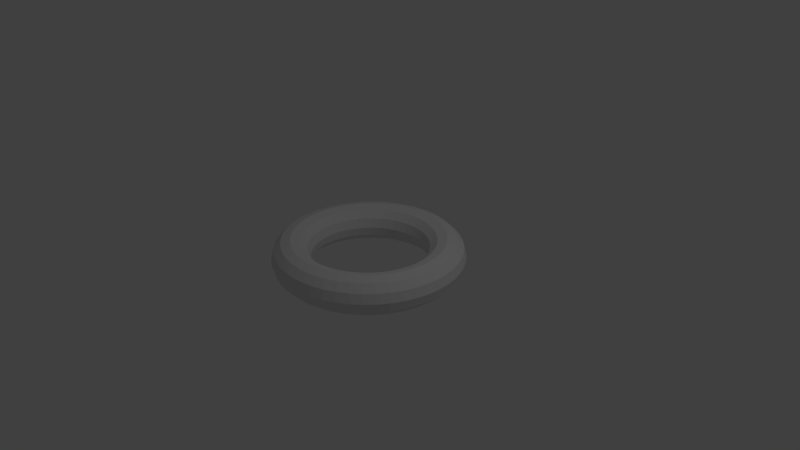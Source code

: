 # Source: ball.blend  (saved by Blender 2.79.0; exported with 4.5.12 LTS)
import bpy
from mathutils import Matrix  # noqa: F401  (used for matrix-valued properties, if any)

bpy.ops.wm.read_factory_settings(use_empty=True)
scene = bpy.context.scene
scene.name = 'Scene'

# ---- collections
col_collection_1 = bpy.data.collections.new('Collection 1'); scene.collection.children.link(col_collection_1)

# ---- world
world_world = bpy.data.worlds.new('World'); scene.world = world_world
world_world.color = (0.05088, 0.05088, 0.05088)
world_world.use_sun_shadow = False
world_world.sun_shadow_jitter_overblur = 0.0
world_world.cycles.sampling_method = 'MANUAL'

# ---- cameras
cam_camera = bpy.data.cameras.new('Camera')
cam_camera.clip_end = 100.0
cam_camera.lens = 35.0
cam_camera.sensor_width = 32.0
cam_camera.sensor_height = 18.0
cam_camera.ortho_scale = 7.314
cam_camera.dof.focus_distance = 0.0
cam_camera.dof.aperture_fstop = 128.0

# ---- lights
light_lamp = bpy.data.lights.new('Lamp', 'POINT')
light_lamp.transmission_factor = 0.0
light_lamp.cutoff_distance = 30.0
light_lamp.energy = 100.0
light_lamp.shadow_buffer_clip_start = 1.001
light_lamp.shadow_soft_size = 0.1
light_lamp.shadow_maximum_resolution = 0.006
light_lamp.use_absolute_resolution = True

# ---- meshes
me_torus = bpy.data.meshes.new('Torus')
me_torus.from_pydata([(1.25, 0.0, 0.0), (1.217, 0.0, 0.125), (1.125, 0.0, 0.2165), (1.0, 0.0, 0.25), (0.875, 0.0, 0.2165), (0.7835, 0.0, 0.125), (0.75, 0.0, 3.062e-17), (0.7835, 0.0, -0.125), (0.875, 0.0, -0.2165), (1.0, 0.0, -0.25), (1.125, 0.0, -0.2165), (1.217, 0.0, -0.125), (1.239, 0.1632, 0.0), (1.206, 0.1588, 0.125), (1.115, 0.1468, 0.2165), (0.9914, 0.1305, 0.25), (0.8675, 0.1142, 0.2165), (0.7768, 0.1023, 0.125), (0.7436, 0.09789, 3.062e-17), (0.7768, 0.1023, -0.125), (0.8675, 0.1142, -0.2165), (0.9914, 0.1305, -0.25), (1.115, 0.1468, -0.2165), (1.206, 0.1588, -0.125), (1.207, 0.3235, 0.0), (1.175, 0.3149, 0.125), (1.087, 0.2912, 0.2165), (0.9659, 0.2588, 0.25), (0.8452, 0.2265, 0.2165), (0.7568, 0.2028, 0.125), (0.7244, 0.1941, 3.062e-17), (0.7568, 0.2028, -0.125), (0.8452, 0.2265, -0.2165), (0.9659, 0.2588, -0.25), (1.087, 0.2912, -0.2165), (1.175, 0.3149, -0.125), (1.155, 0.4784, 0.0), (1.124, 0.4655, 0.125), (1.039, 0.4305, 0.2165), (0.9239, 0.3827, 0.25), (0.8084, 0.3348, 0.2165), (0.7239, 0.2998, 0.125), (0.6929, 0.287, 3.062e-17), (0.7239, 0.2998, -0.125), (0.8084, 0.3348, -0.2165), (0.9239, 0.3827, -0.25), (1.039, 0.4305, -0.2165), (1.124, 0.4655, -0.125), (1.083, 0.625, 0.0), (1.054, 0.6083, 0.125), (0.9743, 0.5625, 0.2165), (0.866, 0.5, 0.25), (0.7578, 0.4375, 0.2165), (0.6785, 0.3917, 0.125), (0.6495, 0.375, 3.062e-17), (0.6785, 0.3917, -0.125), (0.7578, 0.4375, -0.2165), (0.866, 0.5, -0.25), (0.9743, 0.5625, -0.2165), (1.054, 0.6083, -0.125), (0.9917, 0.761, 0.0), (0.9651, 0.7406, 0.125), (0.8925, 0.6849, 0.2165), (0.7934, 0.6088, 0.25), (0.6942, 0.5327, 0.2165), (0.6216, 0.477, 0.125), (0.595, 0.4566, 3.062e-17), (0.6216, 0.477, -0.125), (0.6942, 0.5327, -0.2165), (0.7934, 0.6088, -0.25), (0.8925, 0.6849, -0.2165), (0.9651, 0.7406, -0.125), (0.8839, 0.8839, 0.0), (0.8602, 0.8602, 0.125), (0.7955, 0.7955, 0.2165), (0.7071, 0.7071, 0.25), (0.6187, 0.6187, 0.2165), (0.554, 0.554, 0.125), (0.5303, 0.5303, 3.062e-17), (0.554, 0.554, -0.125), (0.6187, 0.6187, -0.2165), (0.7071, 0.7071, -0.25), (0.7955, 0.7955, -0.2165), (0.8602, 0.8602, -0.125), (0.761, 0.9917, 0.0), (0.7406, 0.9651, 0.125), (0.6849, 0.8925, 0.2165), (0.6088, 0.7934, 0.25), (0.5327, 0.6942, 0.2165), (0.477, 0.6216, 0.125), (0.4566, 0.595, 3.062e-17), (0.477, 0.6216, -0.125), (0.5327, 0.6942, -0.2165), (0.6088, 0.7934, -0.25), (0.6849, 0.8925, -0.2165), (0.7406, 0.9651, -0.125), (0.625, 1.083, 0.0), (0.6083, 1.054, 0.125), (0.5625, 0.9743, 0.2165), (0.5, 0.866, 0.25), (0.4375, 0.7578, 0.2165), (0.3917, 0.6785, 0.125), (0.375, 0.6495, 3.062e-17), (0.3917, 0.6785, -0.125), (0.4375, 0.7578, -0.2165), (0.5, 0.866, -0.25), (0.5625, 0.9743, -0.2165), (0.6083, 1.054, -0.125), (0.4784, 1.155, 0.0), (0.4655, 1.124, 0.125), (0.4305, 1.039, 0.2165), (0.3827, 0.9239, 0.25), (0.3348, 0.8084, 0.2165), (0.2998, 0.7239, 0.125), (0.287, 0.6929, 3.062e-17), (0.2998, 0.7239, -0.125), (0.3348, 0.8084, -0.2165), (0.3827, 0.9239, -0.25), (0.4305, 1.039, -0.2165), (0.4655, 1.124, -0.125), (0.3235, 1.207, 0.0), (0.3149, 1.175, 0.125), (0.2912, 1.087, 0.2165), (0.2588, 0.9659, 0.25), (0.2265, 0.8452, 0.2165), (0.2028, 0.7568, 0.125), (0.1941, 0.7244, 3.062e-17), (0.2028, 0.7568, -0.125), (0.2265, 0.8452, -0.2165), (0.2588, 0.9659, -0.25), (0.2912, 1.087, -0.2165), (0.3149, 1.175, -0.125), (0.1632, 1.239, 0.0), (0.1588, 1.206, 0.125), (0.1468, 1.115, 0.2165), (0.1305, 0.9914, 0.25), (0.1142, 0.8675, 0.2165), (0.1023, 0.7768, 0.125), (0.09789, 0.7436, 3.062e-17), (0.1023, 0.7768, -0.125), (0.1142, 0.8675, -0.2165), (0.1305, 0.9914, -0.25), (0.1468, 1.115, -0.2165), (0.1588, 1.206, -0.125), (9.437e-08, 1.25, 0.0), (9.184e-08, 1.217, 0.125), (8.494e-08, 1.125, 0.2165), (7.55e-08, 1.0, 0.25), (6.606e-08, 0.875, 0.2165), (5.915e-08, 0.7835, 0.125), (5.662e-08, 0.75, 3.062e-17), (5.915e-08, 0.7835, -0.125), (6.606e-08, 0.875, -0.2165), (7.55e-08, 1.0, -0.25), (8.494e-08, 1.125, -0.2165), (9.184e-08, 1.217, -0.125), (-0.1632, 1.239, 0.0), (-0.1588, 1.206, 0.125), (-0.1468, 1.115, 0.2165), (-0.1305, 0.9914, 0.25), (-0.1142, 0.8675, 0.2165), (-0.1023, 0.7768, 0.125), (-0.09789, 0.7436, 3.062e-17), (-0.1023, 0.7768, -0.125), (-0.1142, 0.8675, -0.2165), (-0.1305, 0.9914, -0.25), (-0.1468, 1.115, -0.2165), (-0.1588, 1.206, -0.125), (-0.3235, 1.207, 0.0), (-0.3149, 1.175, 0.125), (-0.2912, 1.087, 0.2165), (-0.2588, 0.9659, 0.25), (-0.2265, 0.8452, 0.2165), (-0.2028, 0.7568, 0.125), (-0.1941, 0.7244, 3.062e-17), (-0.2028, 0.7568, -0.125), (-0.2265, 0.8452, -0.2165), (-0.2588, 0.9659, -0.25), (-0.2912, 1.087, -0.2165), (-0.3149, 1.175, -0.125), (-0.4784, 1.155, 0.0), (-0.4655, 1.124, 0.125), (-0.4305, 1.039, 0.2165), (-0.3827, 0.9239, 0.25), (-0.3348, 0.8084, 0.2165), (-0.2998, 0.7239, 0.125), (-0.287, 0.6929, 3.062e-17), (-0.2998, 0.7239, -0.125), (-0.3348, 0.8084, -0.2165), (-0.3827, 0.9239, -0.25), (-0.4305, 1.039, -0.2165), (-0.4655, 1.124, -0.125), (-0.625, 1.083, 0.0), (-0.6083, 1.054, 0.125), (-0.5625, 0.9743, 0.2165), (-0.5, 0.866, 0.25), (-0.4375, 0.7578, 0.2165), (-0.3917, 0.6785, 0.125), (-0.375, 0.6495, 3.062e-17), (-0.3917, 0.6785, -0.125), (-0.4375, 0.7578, -0.2165), (-0.5, 0.866, -0.25), (-0.5625, 0.9743, -0.2165), (-0.6083, 1.054, -0.125), (-0.761, 0.9917, 0.0), (-0.7406, 0.9651, 0.125), (-0.6849, 0.8925, 0.2165), (-0.6088, 0.7934, 0.25), (-0.5327, 0.6942, 0.2165), (-0.477, 0.6216, 0.125), (-0.4566, 0.595, 3.062e-17), (-0.477, 0.6216, -0.125), (-0.5327, 0.6942, -0.2165), (-0.6088, 0.7934, -0.25), (-0.6849, 0.8925, -0.2165), (-0.7406, 0.9651, -0.125), (-0.8839, 0.8839, 0.0), (-0.8602, 0.8602, 0.125), (-0.7955, 0.7955, 0.2165), (-0.7071, 0.7071, 0.25), (-0.6187, 0.6187, 0.2165), (-0.554, 0.554, 0.125), (-0.5303, 0.5303, 3.062e-17), (-0.554, 0.554, -0.125), (-0.6187, 0.6187, -0.2165), (-0.7071, 0.7071, -0.25), (-0.7955, 0.7955, -0.2165), (-0.8602, 0.8602, -0.125), (-0.9917, 0.761, 0.0), (-0.9651, 0.7406, 0.125), (-0.8925, 0.6849, 0.2165), (-0.7934, 0.6088, 0.25), (-0.6942, 0.5327, 0.2165), (-0.6216, 0.477, 0.125), (-0.595, 0.4566, 3.062e-17), (-0.6216, 0.477, -0.125), (-0.6942, 0.5327, -0.2165), (-0.7934, 0.6088, -0.25), (-0.8925, 0.6849, -0.2165), (-0.9651, 0.7406, -0.125), (-1.083, 0.625, 0.0), (-1.054, 0.6083, 0.125), (-0.9743, 0.5625, 0.2165), (-0.866, 0.5, 0.25), (-0.7578, 0.4375, 0.2165), (-0.6785, 0.3917, 0.125), (-0.6495, 0.375, 3.062e-17), (-0.6785, 0.3917, -0.125), (-0.7578, 0.4375, -0.2165), (-0.866, 0.5, -0.25), (-0.9743, 0.5625, -0.2165), (-1.054, 0.6083, -0.125), (-1.155, 0.4784, 0.0), (-1.124, 0.4655, 0.125), (-1.039, 0.4305, 0.2165), (-0.9239, 0.3827, 0.25), (-0.8084, 0.3348, 0.2165), (-0.7239, 0.2998, 0.125), (-0.6929, 0.287, 3.062e-17), (-0.7239, 0.2998, -0.125), (-0.8084, 0.3348, -0.2165), (-0.9239, 0.3827, -0.25), (-1.039, 0.4305, -0.2165), (-1.124, 0.4655, -0.125), (-1.207, 0.3235, 0.0), (-1.175, 0.3149, 0.125), (-1.087, 0.2912, 0.2165), (-0.9659, 0.2588, 0.25), (-0.8452, 0.2265, 0.2165), (-0.7568, 0.2028, 0.125), (-0.7244, 0.1941, 3.062e-17), (-0.7568, 0.2028, -0.125), (-0.8452, 0.2265, -0.2165), (-0.9659, 0.2588, -0.25), (-1.087, 0.2912, -0.2165), (-1.175, 0.3149, -0.125), (-1.239, 0.1632, 0.0), (-1.206, 0.1588, 0.125), (-1.115, 0.1468, 0.2165), (-0.9914, 0.1305, 0.25), (-0.8675, 0.1142, 0.2165), (-0.7768, 0.1023, 0.125), (-0.7436, 0.09789, 3.062e-17), (-0.7768, 0.1023, -0.125), (-0.8675, 0.1142, -0.2165), (-0.9914, 0.1305, -0.25), (-1.115, 0.1468, -0.2165), (-1.206, 0.1588, -0.125), (-1.25, 1.093e-07, 0.0), (-1.217, 1.064e-07, 0.125), (-1.125, 9.835e-08, 0.2165), (-1.0, 8.742e-08, 0.25), (-0.875, 7.649e-08, 0.2165), (-0.7835, 6.85e-08, 0.125), (-0.75, 6.557e-08, 3.062e-17), (-0.7835, 6.85e-08, -0.125), (-0.875, 7.649e-08, -0.2165), (-1.0, 8.742e-08, -0.25), (-1.125, 9.835e-08, -0.2165), (-1.217, 1.064e-07, -0.125), (-1.239, -0.1632, 0.0), (-1.206, -0.1588, 0.125), (-1.115, -0.1468, 0.2165), (-0.9914, -0.1305, 0.25), (-0.8675, -0.1142, 0.2165), (-0.7768, -0.1023, 0.125), (-0.7436, -0.09789, 3.062e-17), (-0.7768, -0.1023, -0.125), (-0.8675, -0.1142, -0.2165), (-0.9914, -0.1305, -0.25), (-1.115, -0.1468, -0.2165), (-1.206, -0.1588, -0.125), (-1.207, -0.3235, 0.0), (-1.175, -0.3149, 0.125), (-1.087, -0.2912, 0.2165), (-0.9659, -0.2588, 0.25), (-0.8452, -0.2265, 0.2165), (-0.7568, -0.2028, 0.125), (-0.7244, -0.1941, 3.062e-17), (-0.7568, -0.2028, -0.125), (-0.8452, -0.2265, -0.2165), (-0.9659, -0.2588, -0.25), (-1.087, -0.2912, -0.2165), (-1.175, -0.3149, -0.125), (-1.155, -0.4784, 0.0), (-1.124, -0.4655, 0.125), (-1.039, -0.4305, 0.2165), (-0.9239, -0.3827, 0.25), (-0.8084, -0.3348, 0.2165), (-0.7239, -0.2998, 0.125), (-0.6929, -0.287, 3.062e-17), (-0.7239, -0.2998, -0.125), (-0.8084, -0.3348, -0.2165), (-0.9239, -0.3827, -0.25), (-1.039, -0.4305, -0.2165), (-1.124, -0.4655, -0.125), (-1.083, -0.625, 0.0), (-1.054, -0.6083, 0.125), (-0.9743, -0.5625, 0.2165), (-0.866, -0.5, 0.25), (-0.7578, -0.4375, 0.2165), (-0.6785, -0.3917, 0.125), (-0.6495, -0.375, 3.062e-17), (-0.6785, -0.3917, -0.125), (-0.7578, -0.4375, -0.2165), (-0.866, -0.5, -0.25), (-0.9743, -0.5625, -0.2165), (-1.054, -0.6083, -0.125), (-0.9917, -0.761, 0.0), (-0.9651, -0.7406, 0.125), (-0.8925, -0.6849, 0.2165), (-0.7934, -0.6088, 0.25), (-0.6942, -0.5327, 0.2165), (-0.6216, -0.477, 0.125), (-0.595, -0.4566, 3.062e-17), (-0.6216, -0.477, -0.125), (-0.6942, -0.5327, -0.2165), (-0.7934, -0.6088, -0.25), (-0.8925, -0.6849, -0.2165), (-0.9651, -0.7406, -0.125), (-0.8839, -0.8839, 0.0), (-0.8602, -0.8602, 0.125), (-0.7955, -0.7955, 0.2165), (-0.7071, -0.7071, 0.25), (-0.6187, -0.6187, 0.2165), (-0.554, -0.554, 0.125), (-0.5303, -0.5303, 3.062e-17), (-0.554, -0.554, -0.125), (-0.6187, -0.6187, -0.2165), (-0.7071, -0.7071, -0.25), (-0.7955, -0.7955, -0.2165), (-0.8602, -0.8602, -0.125), (-0.761, -0.9917, 0.0), (-0.7406, -0.9651, 0.125), (-0.6849, -0.8925, 0.2165), (-0.6088, -0.7934, 0.25), (-0.5327, -0.6942, 0.2165), (-0.477, -0.6216, 0.125), (-0.4566, -0.595, 3.062e-17), (-0.477, -0.6216, -0.125), (-0.5327, -0.6942, -0.2165), (-0.6088, -0.7934, -0.25), (-0.6849, -0.8925, -0.2165), (-0.7406, -0.9651, -0.125), (-0.625, -1.083, 0.0), (-0.6083, -1.054, 0.125), (-0.5625, -0.9743, 0.2165), (-0.5, -0.866, 0.25), (-0.4375, -0.7578, 0.2165), (-0.3917, -0.6785, 0.125), (-0.375, -0.6495, 3.062e-17), (-0.3917, -0.6785, -0.125), (-0.4375, -0.7578, -0.2165), (-0.5, -0.866, -0.25), (-0.5625, -0.9743, -0.2165), (-0.6083, -1.054, -0.125), (-0.4784, -1.155, 0.0), (-0.4655, -1.124, 0.125), (-0.4305, -1.039, 0.2165), (-0.3827, -0.9239, 0.25), (-0.3348, -0.8084, 0.2165), (-0.2998, -0.7239, 0.125), (-0.287, -0.6929, 3.062e-17), (-0.2998, -0.7239, -0.125), (-0.3348, -0.8084, -0.2165), (-0.3827, -0.9239, -0.25), (-0.4305, -1.039, -0.2165), (-0.4655, -1.124, -0.125), (-0.3235, -1.207, 0.0), (-0.3149, -1.175, 0.125), (-0.2912, -1.087, 0.2165), (-0.2588, -0.9659, 0.25), (-0.2265, -0.8452, 0.2165), (-0.2028, -0.7568, 0.125), (-0.1941, -0.7244, 3.062e-17), (-0.2028, -0.7568, -0.125), (-0.2265, -0.8452, -0.2165), (-0.2588, -0.9659, -0.25), (-0.2912, -1.087, -0.2165), (-0.3149, -1.175, -0.125), (-0.1632, -1.239, 0.0), (-0.1588, -1.206, 0.125), (-0.1468, -1.115, 0.2165), (-0.1305, -0.9914, 0.25), (-0.1142, -0.8675, 0.2165), (-0.1023, -0.7768, 0.125), (-0.0979, -0.7436, 3.062e-17), (-0.1023, -0.7768, -0.125), (-0.1142, -0.8675, -0.2165), (-0.1305, -0.9914, -0.25), (-0.1468, -1.115, -0.2165), (-0.1588, -1.206, -0.125), (9.437e-08, -1.25, 0.0), (9.184e-08, -1.217, 0.125), (8.494e-08, -1.125, 0.2165), (7.55e-08, -1.0, 0.25), (6.606e-08, -0.875, 0.2165), (5.915e-08, -0.7835, 0.125), (5.662e-08, -0.75, 3.062e-17), (5.915e-08, -0.7835, -0.125), (6.606e-08, -0.875, -0.2165), (7.55e-08, -1.0, -0.25), (8.494e-08, -1.125, -0.2165), (9.184e-08, -1.217, -0.125), (0.1632, -1.239, 0.0), (0.1588, -1.206, 0.125), (0.1468, -1.115, 0.2165), (0.1305, -0.9914, 0.25), (0.1142, -0.8675, 0.2165), (0.1023, -0.7768, 0.125), (0.09789, -0.7436, 3.062e-17), (0.1023, -0.7768, -0.125), (0.1142, -0.8675, -0.2165), (0.1305, -0.9914, -0.25), (0.1468, -1.115, -0.2165), (0.1588, -1.206, -0.125), (0.3235, -1.207, 0.0), (0.3149, -1.175, 0.125), (0.2912, -1.087, 0.2165), (0.2588, -0.9659, 0.25), (0.2265, -0.8452, 0.2165), (0.2028, -0.7568, 0.125), (0.1941, -0.7244, 3.062e-17), (0.2028, -0.7568, -0.125), (0.2265, -0.8452, -0.2165), (0.2588, -0.9659, -0.25), (0.2912, -1.087, -0.2165), (0.3149, -1.175, -0.125), (0.4784, -1.155, 0.0), (0.4655, -1.124, 0.125), (0.4305, -1.039, 0.2165), (0.3827, -0.9239, 0.25), (0.3348, -0.8084, 0.2165), (0.2998, -0.7239, 0.125), (0.287, -0.6929, 3.062e-17), (0.2998, -0.7239, -0.125), (0.3348, -0.8084, -0.2165), (0.3827, -0.9239, -0.25), (0.4305, -1.039, -0.2165), (0.4655, -1.124, -0.125), (0.625, -1.083, 0.0), (0.6083, -1.054, 0.125), (0.5625, -0.9743, 0.2165), (0.5, -0.866, 0.25), (0.4375, -0.7578, 0.2165), (0.3917, -0.6785, 0.125), (0.375, -0.6495, 3.062e-17), (0.3917, -0.6785, -0.125), (0.4375, -0.7578, -0.2165), (0.5, -0.866, -0.25), (0.5625, -0.9743, -0.2165), (0.6083, -1.054, -0.125), (0.761, -0.9917, 0.0), (0.7406, -0.9651, 0.125), (0.6849, -0.8925, 0.2165), (0.6088, -0.7934, 0.25), (0.5327, -0.6942, 0.2165), (0.477, -0.6216, 0.125), (0.4566, -0.595, 3.062e-17), (0.477, -0.6216, -0.125), (0.5327, -0.6942, -0.2165), (0.6088, -0.7934, -0.25), (0.6849, -0.8925, -0.2165), (0.7406, -0.9651, -0.125), (0.8839, -0.8839, 0.0), (0.8602, -0.8602, 0.125), (0.7955, -0.7955, 0.2165), (0.7071, -0.7071, 0.25), (0.6187, -0.6187, 0.2165), (0.554, -0.554, 0.125), (0.5303, -0.5303, 3.062e-17), (0.554, -0.554, -0.125), (0.6187, -0.6187, -0.2165), (0.7071, -0.7071, -0.25), (0.7955, -0.7955, -0.2165), (0.8602, -0.8602, -0.125), (0.9917, -0.761, 0.0), (0.9651, -0.7406, 0.125), (0.8925, -0.6849, 0.2165), (0.7934, -0.6088, 0.25), (0.6942, -0.5327, 0.2165), (0.6216, -0.477, 0.125), (0.595, -0.4566, 3.062e-17), (0.6216, -0.477, -0.125), (0.6942, -0.5327, -0.2165), (0.7934, -0.6088, -0.25), (0.8925, -0.6849, -0.2165), (0.9651, -0.7406, -0.125), (1.083, -0.625, 0.0), (1.054, -0.6083, 0.125), (0.9743, -0.5625, 0.2165), (0.866, -0.5, 0.25), (0.7578, -0.4375, 0.2165), (0.6785, -0.3917, 0.125), (0.6495, -0.375, 3.062e-17), (0.6785, -0.3917, -0.125), (0.7578, -0.4375, -0.2165), (0.866, -0.5, -0.25), (0.9743, -0.5625, -0.2165), (1.054, -0.6083, -0.125), (1.155, -0.4784, 0.0), (1.124, -0.4655, 0.125), (1.039, -0.4305, 0.2165), (0.9239, -0.3827, 0.25), (0.8084, -0.3348, 0.2165), (0.7239, -0.2998, 0.125), (0.6929, -0.287, 3.062e-17), (0.7239, -0.2998, -0.125), (0.8084, -0.3348, -0.2165), (0.9239, -0.3827, -0.25), (1.039, -0.4305, -0.2165), (1.124, -0.4655, -0.125), (1.207, -0.3235, 0.0), (1.175, -0.3149, 0.125), (1.087, -0.2912, 0.2165), (0.9659, -0.2588, 0.25), (0.8452, -0.2265, 0.2165), (0.7568, -0.2028, 0.125), (0.7244, -0.1941, 3.062e-17), (0.7568, -0.2028, -0.125), (0.8452, -0.2265, -0.2165), (0.9659, -0.2588, -0.25), (1.087, -0.2912, -0.2165), (1.175, -0.3149, -0.125), (1.239, -0.1632, 0.0), (1.206, -0.1588, 0.125), (1.115, -0.1468, 0.2165), (0.9914, -0.1305, 0.25), (0.8675, -0.1142, 0.2165), (0.7768, -0.1023, 0.125), (0.7436, -0.09789, 3.062e-17), (0.7768, -0.1023, -0.125), (0.8675, -0.1142, -0.2165), (0.9914, -0.1305, -0.25), (1.115, -0.1468, -0.2165), (1.206, -0.1588, -0.125)], [], [(0, 12, 13, 1), (1, 13, 14, 2), (2, 14, 15, 3), (3, 15, 16, 4), (4, 16, 17, 5), (5, 17, 18, 6), (6, 18, 19, 7), (7, 19, 20, 8), (8, 20, 21, 9), (9, 21, 22, 10), (10, 22, 23, 11), (11, 23, 12, 0), (12, 24, 25, 13), (13, 25, 26, 14), (14, 26, 27, 15), (15, 27, 28, 16), (16, 28, 29, 17), (17, 29, 30, 18), (18, 30, 31, 19), (19, 31, 32, 20), (20, 32, 33, 21), (21, 33, 34, 22), (22, 34, 35, 23), (23, 35, 24, 12), (24, 36, 37, 25), (25, 37, 38, 26), (26, 38, 39, 27), (27, 39, 40, 28), (28, 40, 41, 29), (29, 41, 42, 30), (30, 42, 43, 31), (31, 43, 44, 32), (32, 44, 45, 33), (33, 45, 46, 34), (34, 46, 47, 35), (35, 47, 36, 24), (36, 48, 49, 37), (37, 49, 50, 38), (38, 50, 51, 39), (39, 51, 52, 40), (40, 52, 53, 41), (41, 53, 54, 42), (42, 54, 55, 43), (43, 55, 56, 44), (44, 56, 57, 45), (45, 57, 58, 46), (46, 58, 59, 47), (47, 59, 48, 36), (48, 60, 61, 49), (49, 61, 62, 50), (50, 62, 63, 51), (51, 63, 64, 52), (52, 64, 65, 53), (53, 65, 66, 54), (54, 66, 67, 55), (55, 67, 68, 56), (56, 68, 69, 57), (57, 69, 70, 58), (58, 70, 71, 59), (59, 71, 60, 48), (60, 72, 73, 61), (61, 73, 74, 62), (62, 74, 75, 63), (63, 75, 76, 64), (64, 76, 77, 65), (65, 77, 78, 66), (66, 78, 79, 67), (67, 79, 80, 68), (68, 80, 81, 69), (69, 81, 82, 70), (70, 82, 83, 71), (71, 83, 72, 60), (72, 84, 85, 73), (73, 85, 86, 74), (74, 86, 87, 75), (75, 87, 88, 76), (76, 88, 89, 77), (77, 89, 90, 78), (78, 90, 91, 79), (79, 91, 92, 80), (80, 92, 93, 81), (81, 93, 94, 82), (82, 94, 95, 83), (83, 95, 84, 72), (84, 96, 97, 85), (85, 97, 98, 86), (86, 98, 99, 87), (87, 99, 100, 88), (88, 100, 101, 89), (89, 101, 102, 90), (90, 102, 103, 91), (91, 103, 104, 92), (92, 104, 105, 93), (93, 105, 106, 94), (94, 106, 107, 95), (95, 107, 96, 84), (96, 108, 109, 97), (97, 109, 110, 98), (98, 110, 111, 99), (99, 111, 112, 100), (100, 112, 113, 101), (101, 113, 114, 102), (102, 114, 115, 103), (103, 115, 116, 104), (104, 116, 117, 105), (105, 117, 118, 106), (106, 118, 119, 107), (107, 119, 108, 96), (108, 120, 121, 109), (109, 121, 122, 110), (110, 122, 123, 111), (111, 123, 124, 112), (112, 124, 125, 113), (113, 125, 126, 114), (114, 126, 127, 115), (115, 127, 128, 116), (116, 128, 129, 117), (117, 129, 130, 118), (118, 130, 131, 119), (119, 131, 120, 108), (120, 132, 133, 121), (121, 133, 134, 122), (122, 134, 135, 123), (123, 135, 136, 124), (124, 136, 137, 125), (125, 137, 138, 126), (126, 138, 139, 127), (127, 139, 140, 128), (128, 140, 141, 129), (129, 141, 142, 130), (130, 142, 143, 131), (131, 143, 132, 120), (132, 144, 145, 133), (133, 145, 146, 134), (134, 146, 147, 135), (135, 147, 148, 136), (136, 148, 149, 137), (137, 149, 150, 138), (138, 150, 151, 139), (139, 151, 152, 140), (140, 152, 153, 141), (141, 153, 154, 142), (142, 154, 155, 143), (143, 155, 144, 132), (144, 156, 157, 145), (145, 157, 158, 146), (146, 158, 159, 147), (147, 159, 160, 148), (148, 160, 161, 149), (149, 161, 162, 150), (150, 162, 163, 151), (151, 163, 164, 152), (152, 164, 165, 153), (153, 165, 166, 154), (154, 166, 167, 155), (155, 167, 156, 144), (156, 168, 169, 157), (157, 169, 170, 158), (158, 170, 171, 159), (159, 171, 172, 160), (160, 172, 173, 161), (161, 173, 174, 162), (162, 174, 175, 163), (163, 175, 176, 164), (164, 176, 177, 165), (165, 177, 178, 166), (166, 178, 179, 167), (167, 179, 168, 156), (168, 180, 181, 169), (169, 181, 182, 170), (170, 182, 183, 171), (171, 183, 184, 172), (172, 184, 185, 173), (173, 185, 186, 174), (174, 186, 187, 175), (175, 187, 188, 176), (176, 188, 189, 177), (177, 189, 190, 178), (178, 190, 191, 179), (179, 191, 180, 168), (180, 192, 193, 181), (181, 193, 194, 182), (182, 194, 195, 183), (183, 195, 196, 184), (184, 196, 197, 185), (185, 197, 198, 186), (186, 198, 199, 187), (187, 199, 200, 188), (188, 200, 201, 189), (189, 201, 202, 190), (190, 202, 203, 191), (191, 203, 192, 180), (192, 204, 205, 193), (193, 205, 206, 194), (194, 206, 207, 195), (195, 207, 208, 196), (196, 208, 209, 197), (197, 209, 210, 198), (198, 210, 211, 199), (199, 211, 212, 200), (200, 212, 213, 201), (201, 213, 214, 202), (202, 214, 215, 203), (203, 215, 204, 192), (204, 216, 217, 205), (205, 217, 218, 206), (206, 218, 219, 207), (207, 219, 220, 208), (208, 220, 221, 209), (209, 221, 222, 210), (210, 222, 223, 211), (211, 223, 224, 212), (212, 224, 225, 213), (213, 225, 226, 214), (214, 226, 227, 215), (215, 227, 216, 204), (216, 228, 229, 217), (217, 229, 230, 218), (218, 230, 231, 219), (219, 231, 232, 220), (220, 232, 233, 221), (221, 233, 234, 222), (222, 234, 235, 223), (223, 235, 236, 224), (224, 236, 237, 225), (225, 237, 238, 226), (226, 238, 239, 227), (227, 239, 228, 216), (228, 240, 241, 229), (229, 241, 242, 230), (230, 242, 243, 231), (231, 243, 244, 232), (232, 244, 245, 233), (233, 245, 246, 234), (234, 246, 247, 235), (235, 247, 248, 236), (236, 248, 249, 237), (237, 249, 250, 238), (238, 250, 251, 239), (239, 251, 240, 228), (240, 252, 253, 241), (241, 253, 254, 242), (242, 254, 255, 243), (243, 255, 256, 244), (244, 256, 257, 245), (245, 257, 258, 246), (246, 258, 259, 247), (247, 259, 260, 248), (248, 260, 261, 249), (249, 261, 262, 250), (250, 262, 263, 251), (251, 263, 252, 240), (252, 264, 265, 253), (253, 265, 266, 254), (254, 266, 267, 255), (255, 267, 268, 256), (256, 268, 269, 257), (257, 269, 270, 258), (258, 270, 271, 259), (259, 271, 272, 260), (260, 272, 273, 261), (261, 273, 274, 262), (262, 274, 275, 263), (263, 275, 264, 252), (264, 276, 277, 265), (265, 277, 278, 266), (266, 278, 279, 267), (267, 279, 280, 268), (268, 280, 281, 269), (269, 281, 282, 270), (270, 282, 283, 271), (271, 283, 284, 272), (272, 284, 285, 273), (273, 285, 286, 274), (274, 286, 287, 275), (275, 287, 276, 264), (276, 288, 289, 277), (277, 289, 290, 278), (278, 290, 291, 279), (279, 291, 292, 280), (280, 292, 293, 281), (281, 293, 294, 282), (282, 294, 295, 283), (283, 295, 296, 284), (284, 296, 297, 285), (285, 297, 298, 286), (286, 298, 299, 287), (287, 299, 288, 276), (288, 300, 301, 289), (289, 301, 302, 290), (290, 302, 303, 291), (291, 303, 304, 292), (292, 304, 305, 293), (293, 305, 306, 294), (294, 306, 307, 295), (295, 307, 308, 296), (296, 308, 309, 297), (297, 309, 310, 298), (298, 310, 311, 299), (299, 311, 300, 288), (300, 312, 313, 301), (301, 313, 314, 302), (302, 314, 315, 303), (303, 315, 316, 304), (304, 316, 317, 305), (305, 317, 318, 306), (306, 318, 319, 307), (307, 319, 320, 308), (308, 320, 321, 309), (309, 321, 322, 310), (310, 322, 323, 311), (311, 323, 312, 300), (312, 324, 325, 313), (313, 325, 326, 314), (314, 326, 327, 315), (315, 327, 328, 316), (316, 328, 329, 317), (317, 329, 330, 318), (318, 330, 331, 319), (319, 331, 332, 320), (320, 332, 333, 321), (321, 333, 334, 322), (322, 334, 335, 323), (323, 335, 324, 312), (324, 336, 337, 325), (325, 337, 338, 326), (326, 338, 339, 327), (327, 339, 340, 328), (328, 340, 341, 329), (329, 341, 342, 330), (330, 342, 343, 331), (331, 343, 344, 332), (332, 344, 345, 333), (333, 345, 346, 334), (334, 346, 347, 335), (335, 347, 336, 324), (336, 348, 349, 337), (337, 349, 350, 338), (338, 350, 351, 339), (339, 351, 352, 340), (340, 352, 353, 341), (341, 353, 354, 342), (342, 354, 355, 343), (343, 355, 356, 344), (344, 356, 357, 345), (345, 357, 358, 346), (346, 358, 359, 347), (347, 359, 348, 336), (348, 360, 361, 349), (349, 361, 362, 350), (350, 362, 363, 351), (351, 363, 364, 352), (352, 364, 365, 353), (353, 365, 366, 354), (354, 366, 367, 355), (355, 367, 368, 356), (356, 368, 369, 357), (357, 369, 370, 358), (358, 370, 371, 359), (359, 371, 360, 348), (360, 372, 373, 361), (361, 373, 374, 362), (362, 374, 375, 363), (363, 375, 376, 364), (364, 376, 377, 365), (365, 377, 378, 366), (366, 378, 379, 367), (367, 379, 380, 368), (368, 380, 381, 369), (369, 381, 382, 370), (370, 382, 383, 371), (371, 383, 372, 360), (372, 384, 385, 373), (373, 385, 386, 374), (374, 386, 387, 375), (375, 387, 388, 376), (376, 388, 389, 377), (377, 389, 390, 378), (378, 390, 391, 379), (379, 391, 392, 380), (380, 392, 393, 381), (381, 393, 394, 382), (382, 394, 395, 383), (383, 395, 384, 372), (384, 396, 397, 385), (385, 397, 398, 386), (386, 398, 399, 387), (387, 399, 400, 388), (388, 400, 401, 389), (389, 401, 402, 390), (390, 402, 403, 391), (391, 403, 404, 392), (392, 404, 405, 393), (393, 405, 406, 394), (394, 406, 407, 395), (395, 407, 396, 384), (396, 408, 409, 397), (397, 409, 410, 398), (398, 410, 411, 399), (399, 411, 412, 400), (400, 412, 413, 401), (401, 413, 414, 402), (402, 414, 415, 403), (403, 415, 416, 404), (404, 416, 417, 405), (405, 417, 418, 406), (406, 418, 419, 407), (407, 419, 408, 396), (408, 420, 421, 409), (409, 421, 422, 410), (410, 422, 423, 411), (411, 423, 424, 412), (412, 424, 425, 413), (413, 425, 426, 414), (414, 426, 427, 415), (415, 427, 428, 416), (416, 428, 429, 417), (417, 429, 430, 418), (418, 430, 431, 419), (419, 431, 420, 408), (420, 432, 433, 421), (421, 433, 434, 422), (422, 434, 435, 423), (423, 435, 436, 424), (424, 436, 437, 425), (425, 437, 438, 426), (426, 438, 439, 427), (427, 439, 440, 428), (428, 440, 441, 429), (429, 441, 442, 430), (430, 442, 443, 431), (431, 443, 432, 420), (432, 444, 445, 433), (433, 445, 446, 434), (434, 446, 447, 435), (435, 447, 448, 436), (436, 448, 449, 437), (437, 449, 450, 438), (438, 450, 451, 439), (439, 451, 452, 440), (440, 452, 453, 441), (441, 453, 454, 442), (442, 454, 455, 443), (443, 455, 444, 432), (444, 456, 457, 445), (445, 457, 458, 446), (446, 458, 459, 447), (447, 459, 460, 448), (448, 460, 461, 449), (449, 461, 462, 450), (450, 462, 463, 451), (451, 463, 464, 452), (452, 464, 465, 453), (453, 465, 466, 454), (454, 466, 467, 455), (455, 467, 456, 444), (456, 468, 469, 457), (457, 469, 470, 458), (458, 470, 471, 459), (459, 471, 472, 460), (460, 472, 473, 461), (461, 473, 474, 462), (462, 474, 475, 463), (463, 475, 476, 464), (464, 476, 477, 465), (465, 477, 478, 466), (466, 478, 479, 467), (467, 479, 468, 456), (468, 480, 481, 469), (469, 481, 482, 470), (470, 482, 483, 471), (471, 483, 484, 472), (472, 484, 485, 473), (473, 485, 486, 474), (474, 486, 487, 475), (475, 487, 488, 476), (476, 488, 489, 477), (477, 489, 490, 478), (478, 490, 491, 479), (479, 491, 480, 468), (480, 492, 493, 481), (481, 493, 494, 482), (482, 494, 495, 483), (483, 495, 496, 484), (484, 496, 497, 485), (485, 497, 498, 486), (486, 498, 499, 487), (487, 499, 500, 488), (488, 500, 501, 489), (489, 501, 502, 490), (490, 502, 503, 491), (491, 503, 492, 480), (492, 504, 505, 493), (493, 505, 506, 494), (494, 506, 507, 495), (495, 507, 508, 496), (496, 508, 509, 497), (497, 509, 510, 498), (498, 510, 511, 499), (499, 511, 512, 500), (500, 512, 513, 501), (501, 513, 514, 502), (502, 514, 515, 503), (503, 515, 504, 492), (504, 516, 517, 505), (505, 517, 518, 506), (506, 518, 519, 507), (507, 519, 520, 508), (508, 520, 521, 509), (509, 521, 522, 510), (510, 522, 523, 511), (511, 523, 524, 512), (512, 524, 525, 513), (513, 525, 526, 514), (514, 526, 527, 515), (515, 527, 516, 504), (516, 528, 529, 517), (517, 529, 530, 518), (518, 530, 531, 519), (519, 531, 532, 520), (520, 532, 533, 521), (521, 533, 534, 522), (522, 534, 535, 523), (523, 535, 536, 524), (524, 536, 537, 525), (525, 537, 538, 526), (526, 538, 539, 527), (527, 539, 528, 516), (528, 540, 541, 529), (529, 541, 542, 530), (530, 542, 543, 531), (531, 543, 544, 532), (532, 544, 545, 533), (533, 545, 546, 534), (534, 546, 547, 535), (535, 547, 548, 536), (536, 548, 549, 537), (537, 549, 550, 538), (538, 550, 551, 539), (539, 551, 540, 528), (540, 552, 553, 541), (541, 553, 554, 542), (542, 554, 555, 543), (543, 555, 556, 544), (544, 556, 557, 545), (545, 557, 558, 546), (546, 558, 559, 547), (547, 559, 560, 548), (548, 560, 561, 549), (549, 561, 562, 550), (550, 562, 563, 551), (551, 563, 552, 540), (552, 564, 565, 553), (553, 565, 566, 554), (554, 566, 567, 555), (555, 567, 568, 556), (556, 568, 569, 557), (557, 569, 570, 558), (558, 570, 571, 559), (559, 571, 572, 560), (560, 572, 573, 561), (561, 573, 574, 562), (562, 574, 575, 563), (563, 575, 564, 552), (564, 0, 1, 565), (565, 1, 2, 566), (566, 2, 3, 567), (567, 3, 4, 568), (568, 4, 5, 569), (569, 5, 6, 570), (570, 6, 7, 571), (571, 7, 8, 572), (572, 8, 9, 573), (573, 9, 10, 574), (574, 10, 11, 575), (575, 11, 0, 564)])
_uv = me_torus.uv_layers.new(name='UVMap')
_uv.uv.foreach_set('vector', [0.4183, 0.2611, 0.419, 0.2935, 0.3986, 0.2989, 0.398, 0.2674, 0.398, 0.2674, 0.3986, 0.2989, 0.372, 0.2998, 0.3715, 0.2706, 0.3715, 0.2706, 0.372, 0.2998, 0.3465, 0.2959, 0.346, 0.27, 0.287, 0.5022, 0.303, 0.4856, 0.3202, 0.5063, 0.3062, 0.5208, 0.3062, 0.5208, 0.3202, 0.5063, 0.3413, 0.5201, 0.3287, 0.5331, 0.9606, 1.0, 0.9553, 0.9869, 0.9816, 0.9822, 0.9867, 0.9948, 0.7581, 0.7454, 0.769, 0.7615, 0.7493, 0.7688, 0.7378, 0.752, 0.7378, 0.752, 0.7493, 0.7688, 0.7271, 0.7833, 0.7143, 0.7646, 0.7143, 0.7646, 0.7271, 0.7833, 0.7085, 0.8012, 0.6939, 0.7798, 0.6218, 0.06033, 0.5999, 0.05297, 0.6056, 0.02667, 0.6302, 0.03495, 0.6302, 0.03495, 0.6056, 0.02667, 0.618, 0.004791, 0.6446, 0.01374, 0.9078, 0.4627, 0.8995, 0.483, 0.8732, 0.4782, 0.8818, 0.4573, 0.419, 0.2935, 0.4159, 0.3249, 0.3956, 0.3294, 0.3986, 0.2989, 0.3986, 0.2989, 0.3956, 0.3294, 0.3693, 0.328, 0.372, 0.2998, 0.372, 0.2998, 0.3693, 0.328, 0.344, 0.321, 0.3465, 0.2959, 0.303, 0.4856, 0.3208, 0.472, 0.3357, 0.4944, 0.3202, 0.5063, 0.3202, 0.5063, 0.3357, 0.4944, 0.3552, 0.5094, 0.3413, 0.5201, 0.9553, 0.9869, 0.9507, 0.9717, 0.9772, 0.9677, 0.9816, 0.9822, 0.769, 0.7615, 0.7815, 0.7758, 0.7623, 0.7838, 0.7493, 0.7688, 0.7493, 0.7688, 0.7623, 0.7838, 0.7416, 0.8, 0.7271, 0.7833, 0.7271, 0.7833, 0.7416, 0.8, 0.725, 0.8203, 0.7085, 0.8012, 0.5999, 0.05297, 0.5778, 0.04903, 0.5807, 0.02224, 0.6056, 0.02667, 0.6056, 0.02667, 0.5807, 0.02224, 0.5911, 0.0, 0.618, 0.004791, 0.8995, 0.483, 0.8921, 0.5066, 0.8657, 0.5024, 0.8732, 0.4782, 0.8657, 0.5024, 0.8593, 0.5296, 0.8366, 0.5338, 0.8428, 0.5074, 0.3956, 0.3294, 0.389, 0.3585, 0.3632, 0.3549, 0.3693, 0.328, 0.3693, 0.328, 0.3632, 0.3549, 0.3386, 0.3449, 0.344, 0.321, 0.3208, 0.472, 0.34, 0.4615, 0.3526, 0.4853, 0.3357, 0.4944, 0.9276, 0.9838, 0.9232, 0.9647, 0.9467, 0.9547, 0.9507, 0.9717, 0.9507, 0.9717, 0.9467, 0.9547, 0.9734, 0.9514, 0.9772, 0.9677, 0.9772, 0.9677, 0.9734, 0.9514, 0.9961, 0.9557, 1.0, 0.9727, 0.7623, 0.7838, 0.7765, 0.7966, 0.7576, 0.8144, 0.7416, 0.8, 0.7416, 0.8, 0.7576, 0.8144, 0.7433, 0.8367, 0.725, 0.8203, 0.5778, 0.04903, 0.5559, 0.04858, 0.5561, 0.02173, 0.5807, 0.02224, 0.9151, 0.5187, 0.9094, 0.5432, 0.8859, 0.533, 0.8921, 0.5066, 0.8921, 0.5066, 0.8859, 0.533, 0.8593, 0.5296, 0.8657, 0.5024, 0.8593, 0.5296, 0.8542, 0.5591, 0.8316, 0.5626, 0.8366, 0.5338, 0.389, 0.3585, 0.379, 0.3856, 0.3539, 0.38, 0.3632, 0.3549, 0.3632, 0.3549, 0.3539, 0.38, 0.3304, 0.3672, 0.3386, 0.3449, 0.34, 0.4615, 0.3604, 0.4544, 0.3704, 0.479, 0.3526, 0.4853, 0.9232, 0.9647, 0.9197, 0.944, 0.9436, 0.9361, 0.9467, 0.9547, 0.9467, 0.9547, 0.9436, 0.9361, 0.9704, 0.9336, 0.9734, 0.9514, 0.9734, 0.9514, 0.9704, 0.9336, 0.9929, 0.9372, 0.9961, 0.9557, 0.7765, 0.7966, 0.7919, 0.8072, 0.7747, 0.8262, 0.7576, 0.8144, 0.7576, 0.8144, 0.7747, 0.8262, 0.7629, 0.8502, 0.7433, 0.8367, 0.5559, 0.04858, 0.5345, 0.05163, 0.532, 0.02516, 0.5561, 0.02173, 0.9094, 0.5432, 0.9048, 0.5698, 0.8809, 0.5618, 0.8859, 0.533, 0.8859, 0.533, 0.8809, 0.5618, 0.8542, 0.5591, 0.8593, 0.5296, 0.8542, 0.5591, 0.8504, 0.5907, 0.828, 0.5933, 0.8316, 0.5626, 0.379, 0.3856, 0.3657, 0.4103, 0.3417, 0.4028, 0.3539, 0.38, 0.3539, 0.38, 0.3417, 0.4028, 0.3195, 0.3875, 0.3304, 0.3672, 0.3604, 0.4544, 0.3816, 0.4508, 0.3889, 0.4759, 0.3704, 0.479, 0.9197, 0.944, 0.9172, 0.9219, 0.9413, 0.9163, 0.9436, 0.9361, 0.9436, 0.9361, 0.9413, 0.9163, 0.9682, 0.9147, 0.9704, 0.9336, 0.9704, 0.9336, 0.9682, 0.9147, 0.9907, 0.9174, 0.9929, 0.9372, 0.7919, 0.8072, 0.8081, 0.8152, 0.7928, 0.8352, 0.7747, 0.8262, 0.7747, 0.8262, 0.7928, 0.8352, 0.7836, 0.8605, 0.7629, 0.8502, 0.5345, 0.05163, 0.514, 0.05812, 0.509, 0.03246, 0.532, 0.02516, 0.9048, 0.5698, 0.9014, 0.5982, 0.8773, 0.5925, 0.8809, 0.5618, 0.8809, 0.5618, 0.8773, 0.5925, 0.8504, 0.5907, 0.8542, 0.5591, 0.8504, 0.5907, 0.8481, 0.6236, 0.8257, 0.6254, 0.828, 0.5933, 0.3657, 0.4103, 0.3494, 0.4321, 0.3266, 0.423, 0.3417, 0.4028, 0.3417, 0.4028, 0.3266, 0.423, 0.3061, 0.4054, 0.3195, 0.3875, 0.3816, 0.4508, 0.4032, 0.4507, 0.4078, 0.4758, 0.3889, 0.4759, 0.9172, 0.9219, 0.9157, 0.8989, 0.94, 0.8957, 0.9413, 0.9163, 0.9413, 0.9163, 0.94, 0.8957, 0.9669, 0.8949, 0.9682, 0.9147, 0.9682, 0.9147, 0.9669, 0.8949, 0.9893, 0.8967, 0.9907, 0.9174, 0.8081, 0.8152, 0.8248, 0.8206, 0.8115, 0.8413, 0.7928, 0.8352, 0.7928, 0.8352, 0.8115, 0.8413, 0.8049, 0.8674, 0.7836, 0.8605, 0.514, 0.05812, 0.4948, 0.06795, 0.4874, 0.04352, 0.509, 0.03246, 0.9014, 0.5982, 0.8993, 0.6278, 0.875, 0.6245, 0.8773, 0.5925, 0.8773, 0.5925, 0.875, 0.6245, 0.8481, 0.6236, 0.8504, 0.5907, 0.8481, 0.6236, 0.8472, 0.6574, 0.8248, 0.6583, 0.8257, 0.6254, 0.3494, 0.4321, 0.3303, 0.4507, 0.3089, 0.4401, 0.3266, 0.423, 0.3266, 0.423, 0.3089, 0.4401, 0.2904, 0.4207, 0.3061, 0.4054, 0.3061, 0.4054, 0.2904, 0.4207, 0.2796, 0.3975, 0.2934, 0.3841, 0.9157, 0.8989, 0.9151, 0.8752, 0.9395, 0.8745, 0.94, 0.8957, 0.94, 0.8957, 0.9395, 0.8745, 0.9665, 0.8746, 0.9669, 0.8949, 0.9669, 0.8949, 0.9665, 0.8746, 0.9888, 0.8755, 0.9893, 0.8967, 0.5303, 0.1031, 0.5165, 0.1133, 0.4951, 0.1011, 0.5105, 0.08977, 0.5105, 0.08977, 0.4951, 0.1011, 0.4772, 0.08094, 0.4948, 0.06795, 0.4948, 0.06795, 0.4772, 0.08094, 0.4675, 0.05813, 0.4874, 0.04352, 0.8993, 0.6278, 0.8985, 0.6582, 0.8741, 0.6574, 0.875, 0.6245, 0.875, 0.6245, 0.8741, 0.6574, 0.8472, 0.6574, 0.8481, 0.6236, 0.8472, 0.6574, 0.8478, 0.6915, 0.8254, 0.6914, 0.8248, 0.6583, 0.2251, 0.9334, 0.1985, 0.9273, 0.2119, 0.9061, 0.2365, 0.9117, 0.2365, 0.9117, 0.2119, 0.9061, 0.2188, 0.8801, 0.2407, 0.885, 0.2904, 0.4207, 0.2727, 0.433, 0.2642, 0.4083, 0.2796, 0.3975, 0.9151, 0.8752, 0.9157, 0.8514, 0.94, 0.8531, 0.9395, 0.8745, 0.9395, 0.8745, 0.94, 0.8531, 0.9669, 0.8542, 0.9665, 0.8746, 0.9665, 0.8746, 0.9669, 0.8542, 0.9893, 0.8542, 0.9888, 0.8755, 0.5165, 0.1133, 0.5042, 0.1258, 0.4813, 0.1151, 0.4951, 0.1011, 0.4951, 0.1011, 0.4813, 0.1151, 0.4615, 0.09688, 0.4772, 0.08094, 0.6577, 0.4828, 0.6361, 0.4825, 0.6291, 0.4573, 0.6534, 0.4576, 0.8985, 0.6582, 0.899, 0.6889, 0.8747, 0.6906, 0.8741, 0.6574, 0.8741, 0.6574, 0.8747, 0.6906, 0.8478, 0.6915, 0.8472, 0.6574, 0.8478, 0.6915, 0.8498, 0.7252, 0.8274, 0.7242, 0.8254, 0.6914, 0.1985, 0.9273, 0.1723, 0.9171, 0.1877, 0.8966, 0.2119, 0.9061, 0.2119, 0.9061, 0.1877, 0.8966, 0.1973, 0.8717, 0.2188, 0.8801, 0.2727, 0.433, 0.2533, 0.4422, 0.2472, 0.4163, 0.2642, 0.4083, 0.9157, 0.8514, 0.9172, 0.8278, 0.9413, 0.832, 0.94, 0.8531, 0.94, 0.8531, 0.9413, 0.832, 0.9682, 0.8339, 0.9669, 0.8542, 0.9669, 0.8542, 0.9682, 0.8339, 0.9907, 0.8331, 0.9893, 0.8542, 0.5042, 0.1258, 0.4935, 0.1404, 0.4695, 0.1314, 0.4813, 0.1151, 0.4813, 0.1151, 0.4695, 0.1314, 0.4479, 0.1155, 0.4615, 0.09688, 0.6361, 0.4825, 0.6149, 0.4858, 0.6052, 0.461, 0.6291, 0.4573, 0.899, 0.6889, 0.9009, 0.7192, 0.8767, 0.7234, 0.8747, 0.6906, 0.8747, 0.6906, 0.8767, 0.7234, 0.8498, 0.7252, 0.8478, 0.6915, 0.8498, 0.7252, 0.8533, 0.7581, 0.8308, 0.7562, 0.8274, 0.7242, 0.1723, 0.9171, 0.1471, 0.903, 0.1644, 0.8835, 0.1877, 0.8966, 0.1877, 0.8966, 0.1644, 0.8835, 0.1766, 0.86, 0.1973, 0.8717, 0.2533, 0.4422, 0.2325, 0.4481, 0.229, 0.4215, 0.2472, 0.4163, 0.9172, 0.8278, 0.9197, 0.8048, 0.9436, 0.8114, 0.9413, 0.832, 0.9413, 0.832, 0.9436, 0.8114, 0.9704, 0.8142, 0.9682, 0.8339, 0.9682, 0.8339, 0.9704, 0.8142, 0.9929, 0.8125, 0.9907, 0.8331, 0.4935, 0.1404, 0.4847, 0.1568, 0.4597, 0.1497, 0.4695, 0.1314, 0.4695, 0.1314, 0.4597, 0.1497, 0.4367, 0.1364, 0.4479, 0.1155, 0.6149, 0.4858, 0.5944, 0.4926, 0.5822, 0.4687, 0.6052, 0.461, 0.9009, 0.7192, 0.904, 0.7488, 0.8801, 0.7553, 0.8767, 0.7234, 0.8767, 0.7234, 0.8801, 0.7553, 0.8533, 0.7581, 0.8498, 0.7252, 0.8533, 0.7581, 0.8582, 0.7894, 0.8355, 0.7867, 0.8308, 0.7562, 0.1471, 0.903, 0.1232, 0.8851, 0.1423, 0.867, 0.1644, 0.8835, 0.1644, 0.8835, 0.1423, 0.867, 0.1569, 0.8453, 0.1766, 0.86, 0.2325, 0.4481, 0.2108, 0.4507, 0.21, 0.4237, 0.229, 0.4215, 0.9197, 0.8048, 0.9232, 0.7828, 0.9467, 0.7918, 0.9436, 0.8114, 0.9436, 0.8114, 0.9467, 0.7918, 0.9734, 0.7954, 0.9704, 0.8142, 0.9704, 0.8142, 0.9734, 0.7954, 0.9961, 0.7928, 0.9929, 0.8125, 0.4847, 0.1568, 0.478, 0.1748, 0.4521, 0.1698, 0.4597, 0.1497, 0.4597, 0.1497, 0.4521, 0.1698, 0.4281, 0.1594, 0.4367, 0.1364, 0.5944, 0.4926, 0.575, 0.5028, 0.5604, 0.4801, 0.5822, 0.4687, 0.904, 0.7488, 0.9084, 0.7771, 0.8848, 0.7859, 0.8801, 0.7553, 0.8801, 0.7553, 0.8848, 0.7859, 0.8582, 0.7894, 0.8533, 0.7581, 0.8582, 0.7894, 0.8643, 0.8188, 0.8415, 0.8154, 0.8355, 0.7867, 0.1232, 0.8851, 0.101, 0.8637, 0.1218, 0.8473, 0.1423, 0.867, 0.1423, 0.867, 0.1218, 0.8473, 0.1387, 0.8278, 0.1569, 0.8453, 0.2108, 0.4507, 0.1883, 0.4498, 0.1904, 0.4229, 0.21, 0.4237, 0.9232, 0.7828, 0.9276, 0.7623, 0.9507, 0.7734, 0.9467, 0.7918, 0.9467, 0.7918, 0.9507, 0.7734, 0.9772, 0.7778, 0.9734, 0.7954, 0.9734, 0.7954, 0.9772, 0.7778, 1.0, 0.7744, 0.9961, 0.7928, 0.478, 0.1748, 0.4734, 0.194, 0.447, 0.1913, 0.4521, 0.1698, 0.4521, 0.1698, 0.447, 0.1913, 0.4222, 0.1839, 0.4281, 0.1594, 0.575, 0.5028, 0.557, 0.5161, 0.5401, 0.4951, 0.5604, 0.4801, 0.9084, 0.7771, 0.9139, 0.8035, 0.8908, 0.8145, 0.8848, 0.7859, 0.8848, 0.7859, 0.8908, 0.8145, 0.8643, 0.8188, 0.8582, 0.7894, 0.08195, 0.8728, 0.06135, 0.8478, 0.08094, 0.8394, 0.101, 0.8637, 0.101, 0.8637, 0.08094, 0.8394, 0.1032, 0.8247, 0.1218, 0.8473, 0.1218, 0.8473, 0.1032, 0.8247, 0.1222, 0.8077, 0.1387, 0.8278, 0.1883, 0.4498, 0.1657, 0.4455, 0.1705, 0.4192, 0.1904, 0.4229, 0.1904, 0.4229, 0.1705, 0.4192, 0.1819, 0.3962, 0.1997, 0.3996, 0.9507, 0.7734, 0.9553, 0.7565, 0.9816, 0.7617, 0.9772, 0.7778, 0.4943, 0.1914, 0.492, 0.2107, 0.471, 0.2142, 0.4734, 0.194, 0.4734, 0.194, 0.471, 0.2142, 0.4443, 0.2138, 0.447, 0.1913, 0.447, 0.1913, 0.4443, 0.2138, 0.4191, 0.2097, 0.4222, 0.1839, 0.557, 0.5161, 0.5407, 0.5325, 0.5218, 0.5135, 0.5401, 0.4951, 0.5401, 0.4951, 0.5218, 0.5135, 0.4994, 0.5009, 0.5192, 0.4811, 0.8908, 0.8145, 0.8979, 0.8407, 0.8716, 0.8457, 0.8643, 0.8188, 0.06135, 0.8478, 0.04329, 0.82, 0.06335, 0.8123, 0.08094, 0.8394, 0.08094, 0.8394, 0.06335, 0.8123, 0.08695, 0.7997, 0.1032, 0.8247, 0.1032, 0.8247, 0.08695, 0.7997, 0.1078, 0.7855, 0.1222, 0.8077, 0.1657, 0.4455, 0.1431, 0.4378, 0.1508, 0.4125, 0.1705, 0.4192, 0.1705, 0.4192, 0.1508, 0.4125, 0.1642, 0.3902, 0.1819, 0.3962, 0.9553, 0.7565, 0.9606, 0.7415, 0.9867, 0.7473, 0.9816, 0.7617, 0.492, 0.2107, 0.4919, 0.2306, 0.4709, 0.2349, 0.471, 0.2142, 0.471, 0.2142, 0.4709, 0.2349, 0.4442, 0.2369, 0.4443, 0.2138, 0.4443, 0.2138, 0.4442, 0.2369, 0.419, 0.2361, 0.4191, 0.2097, 0.5407, 0.5325, 0.5264, 0.5515, 0.5058, 0.5349, 0.5218, 0.5135, 0.5218, 0.5135, 0.5058, 0.5349, 0.4821, 0.5241, 0.4994, 0.5009, 0.8979, 0.8407, 0.9061, 0.864, 0.88, 0.8697, 0.8716, 0.8457, 0.04329, 0.82, 0.02806, 0.79, 0.04854, 0.7831, 0.06335, 0.8123, 0.06335, 0.8123, 0.04854, 0.7831, 0.07325, 0.7727, 0.08695, 0.7997, 0.08695, 0.7997, 0.07325, 0.7727, 0.09558, 0.7615, 0.1078, 0.7855, 0.1431, 0.4378, 0.1211, 0.4269, 0.1315, 0.4029, 0.1508, 0.4125, 0.1508, 0.4125, 0.1315, 0.4029, 0.147, 0.3817, 0.1642, 0.3902, 0.9606, 0.7415, 0.9665, 0.7287, 0.9923, 0.735, 0.9867, 0.7473, 0.4919, 0.2306, 0.4939, 0.2506, 0.473, 0.2559, 0.4709, 0.2349, 0.4709, 0.2349, 0.473, 0.2559, 0.4465, 0.2604, 0.4442, 0.2369, 0.4442, 0.2369, 0.4465, 0.2604, 0.4217, 0.2629, 0.419, 0.2361, 0.5264, 0.5515, 0.5144, 0.5729, 0.4922, 0.5589, 0.5058, 0.5349, 0.5058, 0.5349, 0.4922, 0.5589, 0.4674, 0.5501, 0.4821, 0.5241, 0.9061, 0.864, 0.9151, 0.884, 0.8893, 0.8903, 0.88, 0.8697, 0.02806, 0.79, 0.01594, 0.7583, 0.03675, 0.7523, 0.04854, 0.7831, 0.04854, 0.7831, 0.03675, 0.7523, 0.06234, 0.7442, 0.07325, 0.7727, 0.07325, 0.7727, 0.06234, 0.7442, 0.08588, 0.7362, 0.09558, 0.7615, 0.1211, 0.4269, 0.09995, 0.413, 0.113, 0.3908, 0.1315, 0.4029, 0.1315, 0.4029, 0.113, 0.3908, 0.1304, 0.3708, 0.147, 0.3817, 0.147, 0.3817, 0.1304, 0.3708, 0.1474, 0.3584, 0.1633, 0.3688, 0.4939, 0.2506, 0.4981, 0.2706, 0.4773, 0.2767, 0.473, 0.2559, 0.473, 0.2559, 0.4773, 0.2767, 0.4514, 0.2836, 0.4465, 0.2604, 0.4465, 0.2604, 0.4514, 0.2836, 0.4272, 0.2895, 0.4217, 0.2629, 0.5144, 0.5729, 0.5048, 0.5962, 0.4815, 0.5852, 0.4922, 0.5589, 0.4922, 0.5589, 0.4815, 0.5852, 0.4558, 0.5785, 0.4674, 0.5501, 0.4674, 0.5501, 0.4558, 0.5785, 0.4347, 0.5779, 0.4467, 0.5487, 0.01594, 0.7583, 0.007138, 0.7254, 0.02817, 0.7202, 0.03675, 0.7523, 0.03675, 0.7523, 0.02817, 0.7202, 0.05442, 0.7146, 0.06234, 0.7442, 0.06234, 0.7442, 0.05442, 0.7146, 0.07883, 0.7098, 0.08588, 0.7362, 0.09995, 0.413, 0.08007, 0.3963, 0.09562, 0.3762, 0.113, 0.3908, 0.113, 0.3908, 0.09562, 0.3762, 0.1148, 0.3577, 0.1304, 0.3708, 0.1304, 0.3708, 0.1148, 0.3577, 0.1325, 0.3459, 0.1474, 0.3584, 0.4981, 0.2706, 0.5043, 0.2901, 0.4838, 0.297, 0.4773, 0.2767, 0.4773, 0.2767, 0.4838, 0.297, 0.4586, 0.3063, 0.4514, 0.2836, 0.4514, 0.2836, 0.4586, 0.3063, 0.4355, 0.3155, 0.4272, 0.2895, 0.5048, 0.5962, 0.4979, 0.6212, 0.4736, 0.6133, 0.4815, 0.5852, 0.4815, 0.5852, 0.4736, 0.6133, 0.4473, 0.6089, 0.4558, 0.5785, 0.4558, 0.5785, 0.4473, 0.6089, 0.426, 0.6091, 0.4347, 0.5779, 0.007138, 0.7254, 0.001792, 0.6918, 0.02297, 0.6876, 0.02817, 0.7202, 0.02817, 0.7202, 0.02297, 0.6876, 0.04961, 0.6844, 0.05442, 0.7146, 0.05442, 0.7146, 0.04961, 0.6844, 0.07456, 0.683, 0.07883, 0.7098, 0.08007, 0.3963, 0.06178, 0.3771, 0.07962, 0.3594, 0.09562, 0.3762, 0.09562, 0.3762, 0.07962, 0.3594, 0.1005, 0.3427, 0.1148, 0.3577, 0.1148, 0.3577, 0.1005, 0.3427, 0.1188, 0.3315, 0.1325, 0.3459, 0.5043, 0.2901, 0.5125, 0.3087, 0.4924, 0.3165, 0.4838, 0.297, 0.4838, 0.297, 0.4924, 0.3165, 0.4682, 0.3281, 0.4586, 0.3063, 0.4586, 0.3063, 0.4682, 0.3281, 0.4464, 0.3404, 0.4355, 0.3155, 0.4979, 0.6212, 0.4937, 0.6473, 0.4689, 0.6427, 0.4736, 0.6133, 0.4736, 0.6133, 0.4689, 0.6427, 0.4422, 0.6407, 0.4473, 0.6089, 0.4473, 0.6089, 0.4422, 0.6407, 0.4207, 0.6417, 0.426, 0.6091, 0.001792, 0.6918, 0.0, 0.6583, 0.02123, 0.6549, 0.02297, 0.6876, 0.02297, 0.6876, 0.02123, 0.6549, 0.04799, 0.6542, 0.04961, 0.6844, 0.04961, 0.6844, 0.04799, 0.6542, 0.07312, 0.6561, 0.07456, 0.683, 0.06178, 0.3771, 0.04539, 0.3558, 0.06528, 0.3407, 0.07962, 0.3594, 0.07962, 0.3594, 0.06528, 0.3407, 0.08766, 0.3259, 0.1005, 0.3427, 0.1005, 0.3427, 0.08766, 0.3259, 0.1065, 0.3154, 0.1188, 0.3315, 0.5125, 0.3087, 0.5225, 0.3263, 0.5028, 0.3349, 0.4924, 0.3165, 0.4924, 0.3165, 0.5028, 0.3349, 0.4798, 0.3486, 0.4682, 0.3281, 0.4682, 0.3281, 0.4798, 0.3486, 0.4597, 0.3638, 0.4464, 0.3404, 0.4937, 0.6473, 0.4923, 0.6742, 0.4673, 0.6729, 0.4689, 0.6427, 0.4689, 0.6427, 0.4673, 0.6729, 0.4405, 0.6733, 0.4422, 0.6407, 0.4422, 0.6407, 0.4405, 0.6733, 0.419, 0.6753, 0.4207, 0.6417, 0.0, 0.6583, 0.001792, 0.6252, 0.02297, 0.6228, 0.02123, 0.6549, 0.02123, 0.6549, 0.02297, 0.6228, 0.04961, 0.6244, 0.04799, 0.6542, 0.04799, 0.6542, 0.04961, 0.6244, 0.07456, 0.6297, 0.07312, 0.6561, 0.04539, 0.3558, 0.03119, 0.3326, 0.05286, 0.3204, 0.06528, 0.3407, 0.06528, 0.3407, 0.05286, 0.3204, 0.07653, 0.3078, 0.08766, 0.3259, 0.08766, 0.3259, 0.07653, 0.3078, 0.09588, 0.2981, 0.1065, 0.3154, 0.5225, 0.3263, 0.5341, 0.3424, 0.5149, 0.3517, 0.5028, 0.3349, 0.5028, 0.3349, 0.5149, 0.3517, 0.4934, 0.3674, 0.4798, 0.3486, 0.4798, 0.3486, 0.4934, 0.3674, 0.4752, 0.3853, 0.4597, 0.3638, 0.4923, 0.6742, 0.4937, 0.7013, 0.4689, 0.7034, 0.4673, 0.6729, 0.4673, 0.6729, 0.4689, 0.7034, 0.4422, 0.7063, 0.4405, 0.6733, 0.4405, 0.6733, 0.4422, 0.7063, 0.4207, 0.7092, 0.419, 0.6753, 0.001792, 0.6252, 0.007138, 0.5933, 0.02817, 0.5917, 0.02297, 0.6228, 0.02297, 0.6228, 0.02817, 0.5917, 0.05442, 0.5957, 0.04961, 0.6244, 0.04961, 0.6244, 0.05442, 0.5957, 0.07883, 0.6041, 0.07456, 0.6297, 0.03119, 0.3326, 0.01943, 0.308, 0.04256, 0.2989, 0.05286, 0.3204, 0.05286, 0.3204, 0.04256, 0.2989, 0.06732, 0.2885, 0.07653, 0.3078, 0.07653, 0.3078, 0.06732, 0.2885, 0.08705, 0.2796, 0.09588, 0.2981, 0.5341, 0.3424, 0.5471, 0.3568, 0.5286, 0.3668, 0.5149, 0.3517, 0.5149, 0.3517, 0.5286, 0.3668, 0.5086, 0.3842, 0.4934, 0.3674, 0.4934, 0.3674, 0.5086, 0.3842, 0.4926, 0.4045, 0.4752, 0.3853, 0.4937, 0.7013, 0.4979, 0.7282, 0.4736, 0.7337, 0.4689, 0.7034, 0.4689, 0.7034, 0.4736, 0.7337, 0.4473, 0.7391, 0.4422, 0.7063, 0.4422, 0.7063, 0.4473, 0.7391, 0.426, 0.7429, 0.4207, 0.7092, 0.007138, 0.5933, 0.01595, 0.563, 0.03675, 0.5622, 0.02817, 0.5917, 0.02817, 0.5917, 0.03675, 0.5622, 0.06234, 0.5684, 0.05442, 0.5957, 0.05442, 0.5957, 0.06234, 0.5684, 0.08588, 0.5799, 0.07883, 0.6041, 0.01943, 0.308, 0.01029, 0.2824, 0.03457, 0.2765, 0.04256, 0.2989, 0.04256, 0.2989, 0.03457, 0.2765, 0.06016, 0.2684, 0.06732, 0.2885, 0.06732, 0.2885, 0.06016, 0.2684, 0.0802, 0.2604, 0.08705, 0.2796, 0.5471, 0.3568, 0.5614, 0.3693, 0.5435, 0.3798, 0.5286, 0.3668, 0.5286, 0.3668, 0.5435, 0.3798, 0.5253, 0.3988, 0.5086, 0.3842, 0.5086, 0.3842, 0.5253, 0.3988, 0.5117, 0.4211, 0.4926, 0.4045, 0.4979, 0.7282, 0.5048, 0.7545, 0.4815, 0.7633, 0.4736, 0.7337, 0.4736, 0.7337, 0.4815, 0.7633, 0.4558, 0.771, 0.4473, 0.7391, 0.4473, 0.7391, 0.4558, 0.771, 0.4347, 0.7757, 0.426, 0.7429, 0.01595, 0.563, 0.02806, 0.5348, 0.04854, 0.5348, 0.03675, 0.5622, 0.03675, 0.5622, 0.04854, 0.5348, 0.07325, 0.5431, 0.06234, 0.5684, 0.06234, 0.5684, 0.07325, 0.5431, 0.09558, 0.5574, 0.08588, 0.5799, 0.01029, 0.2824, 0.003945, 0.2562, 0.02902, 0.2536, 0.03457, 0.2765, 0.03457, 0.2765, 0.02902, 0.2536, 0.05519, 0.248, 0.06016, 0.2684, 0.06016, 0.2684, 0.05519, 0.248, 0.07544, 0.2408, 0.0802, 0.2604, 0.5614, 0.3693, 0.5767, 0.3797, 0.5594, 0.3906, 0.5435, 0.3798, 0.5435, 0.3798, 0.5594, 0.3906, 0.5431, 0.4109, 0.5253, 0.3988, 0.5253, 0.3988, 0.5431, 0.4109, 0.532, 0.4349, 0.5117, 0.4211, 0.5048, 0.7545, 0.5144, 0.7796, 0.4922, 0.7916, 0.4815, 0.7633, 0.4815, 0.7633, 0.4922, 0.7916, 0.4674, 0.8016, 0.4558, 0.771, 0.4558, 0.771, 0.4674, 0.8016, 0.4467, 0.8071, 0.4347, 0.7757, 0.02806, 0.5348, 0.04329, 0.5093, 0.06335, 0.51, 0.04854, 0.5348, 0.04854, 0.5348, 0.06335, 0.51, 0.08695, 0.5201, 0.07325, 0.5431, 0.07325, 0.5431, 0.08695, 0.5201, 0.1078, 0.537, 0.09558, 0.5574, 0.003945, 0.2562, 0.0004948, 0.23, 0.026, 0.2306, 0.02902, 0.2536, 0.02902, 0.2536, 0.026, 0.2306, 0.05248, 0.2274, 0.05519, 0.248, 0.05519, 0.248, 0.05248, 0.2274, 0.07286, 0.2211, 0.07544, 0.2408, 0.5767, 0.3797, 0.5926, 0.3876, 0.5761, 0.399, 0.5594, 0.3906, 0.5594, 0.3906, 0.5761, 0.399, 0.5617, 0.4202, 0.5431, 0.4109, 0.5431, 0.4109, 0.5617, 0.4202, 0.5533, 0.4456, 0.532, 0.4349, 0.5144, 0.7796, 0.5264, 0.8032, 0.5058, 0.8181, 0.4922, 0.7916, 0.4922, 0.7916, 0.5058, 0.8181, 0.4821, 0.8303, 0.4674, 0.8016, 0.4674, 0.8016, 0.4821, 0.8303, 0.4617, 0.8366, 0.4467, 0.8071, 0.886, 0.4329, 0.8774, 0.4121, 0.9037, 0.4073, 0.912, 0.4276, 0.06335, 0.51, 0.08094, 0.4881, 0.1032, 0.4999, 0.08695, 0.5201, 0.08695, 0.5201, 0.1032, 0.4999, 0.1222, 0.519, 0.1078, 0.537, 0.0004948, 0.23, 0.0, 0.2041, 0.02556, 0.208, 0.026, 0.2306, 0.026, 0.2306, 0.02556, 0.208, 0.05209, 0.2071, 0.05248, 0.2274, 0.05248, 0.2274, 0.05209, 0.2071, 0.07248, 0.2017, 0.07286, 0.2211, 0.9867, 0.4626, 0.9816, 0.4751, 0.9553, 0.4704, 0.9606, 0.4573, 0.5761, 0.399, 0.5932, 0.4048, 0.5808, 0.4266, 0.5617, 0.4202, 0.5617, 0.4202, 0.5808, 0.4266, 0.5752, 0.4529, 0.5533, 0.4456, 0.5264, 0.8032, 0.5407, 0.8249, 0.5218, 0.8425, 0.5058, 0.8181, 0.5058, 0.8181, 0.5218, 0.8425, 0.4994, 0.8567, 0.4821, 0.8303, 0.4821, 0.8303, 0.4994, 0.8567, 0.4795, 0.8637, 0.4617, 0.8366, 0.8774, 0.4121, 0.8699, 0.3878, 0.8963, 0.3837, 0.9037, 0.4073, 0.08094, 0.4881, 0.101, 0.4697, 0.1218, 0.4829, 0.1032, 0.4999, 0.1032, 0.4999, 0.1218, 0.4829, 0.1387, 0.5039, 0.1222, 0.519, 0.0, 0.2041, 0.002469, 0.179, 0.02772, 0.186, 0.02556, 0.208, 0.02556, 0.208, 0.02772, 0.186, 0.05403, 0.1874, 0.05209, 0.2071, 0.05209, 0.2071, 0.05403, 0.1874, 0.07434, 0.1829, 0.07248, 0.2017, 0.9816, 0.4751, 0.9772, 0.4897, 0.9507, 0.4856, 0.9553, 0.4704, 0.5932, 0.4048, 0.6105, 0.4078, 0.6001, 0.4301, 0.5808, 0.4266, 0.5808, 0.4266, 0.6001, 0.4301, 0.5972, 0.4569, 0.5752, 0.4529, 0.5407, 0.8249, 0.557, 0.8443, 0.5401, 0.8643, 0.5218, 0.8425, 0.5218, 0.8425, 0.5401, 0.8643, 0.5192, 0.8802, 0.4994, 0.8567, 0.4994, 0.8567, 0.5192, 0.8802, 0.4999, 0.8879, 0.4795, 0.8637, 0.8699, 0.3878, 0.8635, 0.3607, 0.8901, 0.3573, 0.8963, 0.3837, 0.8963, 0.3837, 0.8901, 0.3573, 0.9136, 0.3471, 0.9194, 0.3715, 0.1218, 0.4829, 0.1423, 0.4692, 0.1569, 0.4917, 0.1387, 0.5039, 0.002469, 0.179, 0.007861, 0.1551, 0.03244, 0.1651, 0.02772, 0.186, 0.02772, 0.186, 0.03244, 0.1651, 0.05825, 0.1687, 0.05403, 0.1874, 1.0, 0.4846, 0.9961, 0.5016, 0.9734, 0.506, 0.9772, 0.4897, 0.9772, 0.4897, 0.9734, 0.506, 0.9467, 0.5027, 0.9507, 0.4856, 0.9507, 0.4856, 0.9467, 0.5027, 0.9232, 0.4926, 0.9276, 0.4736, 0.6001, 0.4301, 0.6193, 0.4305, 0.6192, 0.4573, 0.5972, 0.4569, 0.557, 0.8443, 0.575, 0.861, 0.5604, 0.883, 0.5401, 0.8643, 0.5401, 0.8643, 0.5604, 0.883, 0.5411, 0.9005, 0.5192, 0.8802, 0.847, 0.3828, 0.8408, 0.3564, 0.8635, 0.3607, 0.8699, 0.3878, 0.8635, 0.3607, 0.8584, 0.3311, 0.8852, 0.3285, 0.8901, 0.3573, 0.8901, 0.3573, 0.8852, 0.3285, 0.909, 0.3205, 0.9136, 0.3471, 0.1423, 0.4692, 0.1644, 0.4592, 0.1766, 0.4828, 0.1569, 0.4917, 0.007861, 0.1551, 0.01608, 0.1328, 0.03963, 0.1456, 0.03244, 0.1651, 0.03244, 0.1651, 0.03963, 0.1456, 0.06469, 0.1512, 0.05825, 0.1687, 0.9961, 0.5016, 0.9929, 0.5202, 0.9704, 0.5237, 0.9734, 0.506, 0.9734, 0.506, 0.9704, 0.5237, 0.9436, 0.5212, 0.9467, 0.5027, 0.9467, 0.5027, 0.9436, 0.5212, 0.9197, 0.5133, 0.9232, 0.4926, 0.6193, 0.4305, 0.638, 0.4278, 0.6405, 0.4543, 0.6192, 0.4573, 0.575, 0.861, 0.5944, 0.8747, 0.5822, 0.8985, 0.5604, 0.883, 0.5604, 0.883, 0.5822, 0.8985, 0.5647, 0.9173, 0.5411, 0.9005, 0.8408, 0.3564, 0.8358, 0.3276, 0.8584, 0.3311, 0.8635, 0.3607, 0.8584, 0.3311, 0.8546, 0.2996, 0.8815, 0.2978, 0.8852, 0.3285, 0.8852, 0.3285, 0.8815, 0.2978, 0.9056, 0.2921, 0.909, 0.3205, 0.1644, 0.4592, 0.1877, 0.453, 0.1973, 0.4773, 0.1766, 0.4828, 0.01608, 0.1328, 0.02699, 0.1125, 0.04918, 0.1278, 0.03963, 0.1456, 0.03963, 0.1456, 0.04918, 0.1278, 0.07324, 0.1353, 0.06469, 0.1512, 0.9929, 0.5202, 0.9907, 0.5399, 0.9682, 0.5427, 0.9704, 0.5237, 0.9704, 0.5237, 0.9682, 0.5427, 0.9413, 0.541, 0.9436, 0.5212, 0.9436, 0.5212, 0.9413, 0.541, 0.9172, 0.5354, 0.9197, 0.5133, 0.638, 0.4278, 0.6559, 0.4221, 0.661, 0.4478, 0.6405, 0.4543, 0.5944, 0.8747, 0.6149, 0.8853, 0.6052, 0.9105, 0.5822, 0.8985, 0.5822, 0.8985, 0.6052, 0.9105, 0.5896, 0.9302, 0.5647, 0.9173, 0.8358, 0.3276, 0.8322, 0.2969, 0.8546, 0.2996, 0.8584, 0.3311, 0.8546, 0.2996, 0.8523, 0.2666, 0.8792, 0.2657, 0.8815, 0.2978, 0.8815, 0.2978, 0.8792, 0.2657, 0.9035, 0.2624, 0.9056, 0.2921, 0.1877, 0.453, 0.2119, 0.4507, 0.2188, 0.4753, 0.1973, 0.4773, 0.02699, 0.1125, 0.0404, 0.09457, 0.06092, 0.1121, 0.04918, 0.1278, 0.04918, 0.1278, 0.06092, 0.1121, 0.08375, 0.1213, 0.07324, 0.1353, 0.9907, 0.5399, 0.9893, 0.5606, 0.9669, 0.5624, 0.9682, 0.5427, 0.9682, 0.5427, 0.9669, 0.5624, 0.94, 0.5617, 0.9413, 0.541, 0.9413, 0.541, 0.94, 0.5617, 0.9157, 0.5585, 0.9172, 0.5354, 0.6559, 0.4221, 0.6728, 0.4135, 0.6802, 0.438, 0.661, 0.4478, 0.6149, 0.8853, 0.6361, 0.8926, 0.6291, 0.9186, 0.6052, 0.9105, 0.6052, 0.9105, 0.6291, 0.9186, 0.6155, 0.939, 0.5896, 0.9302, 0.8322, 0.2969, 0.8299, 0.2649, 0.8523, 0.2666, 0.8546, 0.2996, 0.8523, 0.2666, 0.8514, 0.2328, 0.8784, 0.2328, 0.8792, 0.2657, 0.8792, 0.2657, 0.8784, 0.2328, 0.9027, 0.232, 0.9035, 0.2624, 0.2119, 0.4507, 0.2365, 0.4523, 0.2407, 0.4767, 0.2188, 0.4753, 0.0404, 0.09457, 0.05609, 0.07931, 0.07464, 0.09879, 0.06092, 0.1121, 0.06092, 0.1121, 0.07464, 0.09879, 0.09604, 0.1093, 0.08375, 0.1213, 0.9893, 0.5606, 0.9888, 0.5818, 0.9665, 0.5827, 0.9669, 0.5624, 0.9669, 0.5624, 0.9665, 0.5827, 0.9395, 0.5828, 0.94, 0.5617, 0.94, 0.5617, 0.9395, 0.5828, 0.9151, 0.5821, 0.9157, 0.5585, 0.6728, 0.4135, 0.6882, 0.4022, 0.6978, 0.425, 0.6802, 0.438, 0.6361, 0.8926, 0.6577, 0.8963, 0.6534, 0.9229, 0.6291, 0.9186, 0.6291, 0.9186, 0.6534, 0.9229, 0.6417, 0.9436, 0.6155, 0.939, 0.8299, 0.2649, 0.829, 0.232, 0.8514, 0.2328, 0.8523, 0.2666, 0.8514, 0.2328, 0.852, 0.1988, 0.8789, 0.1997, 0.8784, 0.2328, 0.8784, 0.2328, 0.8789, 0.1997, 0.9033, 0.2014, 0.9027, 0.232, 0.04535, 0.05612, 0.06525, 0.04223, 0.07378, 0.06696, 0.05609, 0.07931, 0.3879, 0.8608, 0.3666, 0.8538, 0.3758, 0.8285, 0.3945, 0.8346, 0.3945, 0.8346, 0.3758, 0.8285, 0.3911, 0.8086, 0.4078, 0.814, 0.9888, 0.5818, 0.9893, 0.6031, 0.9669, 0.6031, 0.9665, 0.5827, 0.9665, 0.5827, 0.9669, 0.6031, 0.94, 0.6042, 0.9395, 0.5828, 0.9395, 0.5828, 0.94, 0.6042, 0.9157, 0.6059, 0.9151, 0.5821, 0.8248, 0.4824, 0.8059, 0.4825, 0.7986, 0.4574, 0.8202, 0.4573, 0.6978, 0.425, 0.7136, 0.409, 0.7335, 0.4272, 0.7158, 0.4452, 0.7158, 0.4452, 0.7335, 0.4272, 0.7563, 0.4379, 0.7371, 0.4573, 0.829, 0.232, 0.8296, 0.1989, 0.852, 0.1988, 0.8514, 0.2328, 0.852, 0.1988, 0.854, 0.165, 0.8809, 0.1669, 0.8789, 0.1997, 0.8789, 0.1997, 0.8809, 0.1669, 0.9051, 0.171, 0.9033, 0.2014, 0.06525, 0.04223, 0.08707, 0.03186, 0.09317, 0.05775, 0.07378, 0.06696, 0.3666, 0.8538, 0.3459, 0.8435, 0.3577, 0.8196, 0.3758, 0.8285, 0.3758, 0.8285, 0.3577, 0.8196, 0.3749, 0.8005, 0.3911, 0.8086, 0.9893, 0.6031, 0.9907, 0.6243, 0.9682, 0.6234, 0.9669, 0.6031, 0.9669, 0.6031, 0.9682, 0.6234, 0.9413, 0.6253, 0.94, 0.6042, 0.94, 0.6042, 0.9413, 0.6253, 0.9172, 0.6296, 0.9157, 0.6059, 0.8059, 0.4825, 0.7874, 0.4857, 0.7774, 0.461, 0.7986, 0.4574, 0.7136, 0.409, 0.7272, 0.3904, 0.7487, 0.4063, 0.7335, 0.4272, 0.7335, 0.4272, 0.7487, 0.4063, 0.7728, 0.4153, 0.7563, 0.4379, 0.8296, 0.1989, 0.8316, 0.166, 0.854, 0.165, 0.852, 0.1988, 0.854, 0.165, 0.8575, 0.1322, 0.8843, 0.1349, 0.8809, 0.1669, 0.8809, 0.1669, 0.8843, 0.1349, 0.9082, 0.1414, 0.9051, 0.171, 0.08707, 0.03186, 0.1104, 0.0252, 0.1139, 0.05182, 0.09317, 0.05775, 0.3459, 0.8435, 0.3263, 0.8301, 0.3406, 0.8078, 0.3577, 0.8196, 0.3577, 0.8196, 0.3406, 0.8078, 0.3596, 0.79, 0.3749, 0.8005, 0.9907, 0.6243, 0.9929, 0.6448, 0.9704, 0.6431, 0.9682, 0.6234, 0.9682, 0.6234, 0.9704, 0.6431, 0.9436, 0.6459, 0.9413, 0.6253, 0.9413, 0.6253, 0.9436, 0.6459, 0.9197, 0.6525, 0.9172, 0.6296, 0.7874, 0.4857, 0.7696, 0.4919, 0.757, 0.4682, 0.7774, 0.461, 0.7272, 0.3904, 0.7384, 0.3695, 0.7613, 0.3827, 0.7487, 0.4063, 0.7487, 0.4063, 0.7613, 0.3827, 0.7864, 0.3898, 0.7728, 0.4153, 0.8316, 0.166, 0.835, 0.1341, 0.8575, 0.1322, 0.854, 0.165, 0.8575, 0.1322, 0.8624, 0.1008, 0.8891, 0.1044, 0.8843, 0.1349, 0.8843, 0.1349, 0.8891, 0.1044, 0.9126, 0.1132, 0.9082, 0.1414, 0.1104, 0.0252, 0.1349, 0.02235, 0.1357, 0.04929, 0.1139, 0.05182, 0.3263, 0.8301, 0.308, 0.8137, 0.3246, 0.7934, 0.3406, 0.8078, 0.3406, 0.8078, 0.3246, 0.7934, 0.3453, 0.7771, 0.3596, 0.79, 0.9929, 0.6448, 0.9961, 0.6645, 0.9734, 0.6619, 0.9704, 0.6431, 0.9704, 0.6431, 0.9734, 0.6619, 0.9467, 0.6656, 0.9436, 0.6459, 0.9436, 0.6459, 0.9467, 0.6656, 0.9232, 0.6745, 0.9197, 0.6525, 0.7696, 0.4919, 0.7527, 0.5011, 0.7377, 0.4786, 0.757, 0.4682, 0.7384, 0.3695, 0.747, 0.3465, 0.771, 0.3569, 0.7613, 0.3827, 0.7613, 0.3827, 0.771, 0.3569, 0.7969, 0.3619, 0.7864, 0.3898, 0.835, 0.1341, 0.8397, 0.1035, 0.8624, 0.1008, 0.8575, 0.1322, 0.8624, 0.1008, 0.8685, 0.07142, 0.895, 0.07575, 0.8891, 0.1044, 0.8891, 0.1044, 0.895, 0.07575, 0.9181, 0.08674, 0.9126, 0.1132, 0.1349, 0.02235, 0.1601, 0.02336, 0.1581, 0.05019, 0.1357, 0.04929, 0.308, 0.8137, 0.2915, 0.7946, 0.3101, 0.7767, 0.3246, 0.7934, 0.3246, 0.7934, 0.3101, 0.7767, 0.3323, 0.7621, 0.3453, 0.7771, 0.9961, 0.6645, 1.0, 0.6829, 0.9772, 0.6795, 0.9734, 0.6619, 0.9734, 0.6619, 0.9772, 0.6795, 0.9507, 0.684, 0.9467, 0.6656, 0.9467, 0.6656, 0.9507, 0.684, 0.9276, 0.6951, 0.9232, 0.6745, 0.7527, 0.5011, 0.7372, 0.513, 0.72, 0.4922, 0.7377, 0.4786, 0.747, 0.3465, 0.7529, 0.322, 0.7777, 0.3293, 0.771, 0.3569, 0.771, 0.3569, 0.7777, 0.3293, 0.8041, 0.332, 0.7969, 0.3619, 0.8397, 0.1035, 0.8457, 0.0749, 0.8685, 0.07142, 0.8624, 0.1008, 0.8685, 0.07142, 0.8758, 0.04452, 0.9022, 0.04958, 0.895, 0.07575, 0.1694, 0.0, 0.197, 0.005253, 0.1857, 0.02821, 0.1601, 0.02336, 0.1601, 0.02336, 0.1857, 0.02821, 0.1808, 0.05451, 0.1581, 0.05019, 0.2915, 0.7946, 0.2769, 0.7731, 0.2973, 0.7579, 0.3101, 0.7767, 0.3101, 0.7767, 0.2973, 0.7579, 0.3208, 0.7453, 0.3323, 0.7621, 0.3323, 0.7621, 0.3208, 0.7453, 0.3411, 0.7387, 0.3521, 0.7548, 0.9772, 0.6795, 0.9816, 0.6956, 0.9553, 0.7008, 0.9507, 0.684, 0.7583, 0.5267, 0.7457, 0.5397, 0.7231, 0.5275, 0.7372, 0.513, 0.7372, 0.513, 0.7231, 0.5275, 0.7039, 0.5088, 0.72, 0.4922, 0.7529, 0.322, 0.7559, 0.2962, 0.7811, 0.3003, 0.7777, 0.3293, 0.7777, 0.3293, 0.7811, 0.3003, 0.8078, 0.3007, 0.8041, 0.332, 0.8041, 0.332, 0.8078, 0.3007, 0.8288, 0.2973, 0.825, 0.3294, 0.8758, 0.04452, 0.8842, 0.02058, 0.9103, 0.02627, 0.9022, 0.04958, 0.197, 0.005253, 0.2245, 0.01457, 0.211, 0.03683, 0.1857, 0.02821, 0.1857, 0.02821, 0.211, 0.03683, 0.2033, 0.06217, 0.1808, 0.05451, 0.2769, 0.7731, 0.2645, 0.7497, 0.2865, 0.7374, 0.2973, 0.7579, 0.2973, 0.7579, 0.2865, 0.7374, 0.3111, 0.727, 0.3208, 0.7453, 0.3208, 0.7453, 0.3111, 0.727, 0.3318, 0.7212, 0.3411, 0.7387, 0.9816, 0.6956, 0.9867, 0.71, 0.9606, 0.7158, 0.9553, 0.7008, 0.7457, 0.5397, 0.7348, 0.5548, 0.7109, 0.5443, 0.7231, 0.5275, 0.7231, 0.5275, 0.7109, 0.5443, 0.69, 0.528, 0.7039, 0.5088, 0.7559, 0.2962, 0.7561, 0.2698, 0.7813, 0.2706, 0.7811, 0.3003, 0.7811, 0.3003, 0.7813, 0.2706, 0.808, 0.2685, 0.8078, 0.3007, 0.8078, 0.3007, 0.808, 0.2685, 0.829, 0.2642, 0.8288, 0.2973, 0.8842, 0.02058, 0.8935, 0.0, 0.9194, 0.006249, 0.9103, 0.02627, 0.2245, 0.01457, 0.2513, 0.0278, 0.2358, 0.04907, 0.211, 0.03683, 0.211, 0.03683, 0.2358, 0.04907, 0.2254, 0.07304, 0.2033, 0.06217, 0.2645, 0.7497, 0.2545, 0.7247, 0.2778, 0.7156, 0.2865, 0.7374, 0.2865, 0.7374, 0.2778, 0.7156, 0.3033, 0.7074, 0.3111, 0.727, 0.3111, 0.727, 0.3033, 0.7074, 0.3243, 0.7024, 0.3318, 0.7212, 0.9867, 0.71, 0.9923, 0.7223, 0.9665, 0.7287, 0.9606, 0.7158, 0.7348, 0.5548, 0.7256, 0.5717, 0.7007, 0.5632, 0.7109, 0.5443, 0.7109, 0.5443, 0.7007, 0.5632, 0.6783, 0.5496, 0.69, 0.528, 0.7561, 0.2698, 0.7534, 0.243, 0.7782, 0.2404, 0.7813, 0.2706, 0.7813, 0.2706, 0.7782, 0.2404, 0.8047, 0.236, 0.808, 0.2685, 0.808, 0.2685, 0.8047, 0.236, 0.8256, 0.2307, 0.829, 0.2642, 0.2676, 0.01495, 0.294, 0.03233, 0.277, 0.04472, 0.2513, 0.0278, 0.2513, 0.0278, 0.277, 0.04472, 0.2596, 0.06471, 0.2358, 0.04907, 0.2358, 0.04907, 0.2596, 0.06471, 0.2465, 0.08695, 0.2254, 0.07304, 0.2545, 0.7247, 0.2472, 0.6986, 0.2713, 0.6927, 0.2778, 0.7156, 0.2778, 0.7156, 0.2713, 0.6927, 0.2976, 0.6869, 0.3033, 0.7074, 0.3033, 0.7074, 0.2976, 0.6869, 0.3188, 0.6828, 0.3243, 0.7024, 0.7464, 0.5728, 0.7395, 0.5904, 0.7184, 0.5901, 0.7256, 0.5717, 0.7256, 0.5717, 0.7184, 0.5901, 0.6926, 0.5838, 0.7007, 0.5632, 0.7007, 0.5632, 0.6926, 0.5838, 0.6691, 0.5731, 0.6783, 0.5496, 0.7534, 0.243, 0.7478, 0.2164, 0.772, 0.2105, 0.7782, 0.2404, 0.7782, 0.2404, 0.772, 0.2105, 0.7979, 0.2036, 0.8047, 0.236, 0.8047, 0.236, 0.7979, 0.2036, 0.8187, 0.1975, 0.8256, 0.2307, 0.294, 0.03233, 0.3189, 0.05319, 0.3012, 0.06503, 0.277, 0.04472, 0.277, 0.04472, 0.3012, 0.06503, 0.282, 0.08349, 0.2596, 0.06471, 0.2596, 0.06471, 0.282, 0.08349, 0.2664, 0.1036, 0.2465, 0.08695, 0.2472, 0.6986, 0.2425, 0.6717, 0.2673, 0.6692, 0.2713, 0.6927, 0.2713, 0.6927, 0.2673, 0.6692, 0.2939, 0.6659, 0.2976, 0.6869, 0.2976, 0.6869, 0.2939, 0.6659, 0.3153, 0.6627, 0.3188, 0.6828, 0.7395, 0.5904, 0.7346, 0.6092, 0.7133, 0.6097, 0.7184, 0.5901, 0.7184, 0.5901, 0.7133, 0.6097, 0.6869, 0.6057, 0.6926, 0.5838, 0.6926, 0.5838, 0.6869, 0.6057, 0.6625, 0.5982, 0.6691, 0.5731, 0.7478, 0.2164, 0.7395, 0.1904, 0.7627, 0.1813, 0.772, 0.2105, 0.772, 0.2105, 0.7627, 0.1813, 0.7879, 0.172, 0.7979, 0.2036, 0.7979, 0.2036, 0.7879, 0.172, 0.8083, 0.165, 0.8187, 0.1975, 0.3189, 0.05319, 0.3417, 0.07719, 0.3234, 0.08838, 0.3012, 0.06503, 0.3012, 0.06503, 0.3234, 0.08838, 0.3025, 0.1051, 0.282, 0.08349, 0.282, 0.08349, 0.3025, 0.1051, 0.2847, 0.1228, 0.2664, 0.1036, 0.2425, 0.6717, 0.2407, 0.6446, 0.2657, 0.6455, 0.2673, 0.6692, 0.2673, 0.6692, 0.2657, 0.6455, 0.2925, 0.6447, 0.2939, 0.6659, 0.2939, 0.6659, 0.2925, 0.6447, 0.314, 0.6424, 0.3153, 0.6627, 0.7346, 0.6092, 0.7317, 0.6288, 0.7103, 0.6302, 0.7133, 0.6097, 0.7133, 0.6097, 0.7103, 0.6302, 0.6835, 0.6286, 0.6869, 0.6057, 0.6869, 0.6057, 0.6835, 0.6286, 0.6587, 0.6244, 0.6625, 0.5982, 0.7395, 0.1904, 0.7286, 0.1655, 0.7504, 0.1533, 0.7627, 0.1813, 0.7627, 0.1813, 0.7504, 0.1533, 0.7746, 0.1417, 0.7879, 0.172, 0.7879, 0.172, 0.7746, 0.1417, 0.7947, 0.1339, 0.8083, 0.165, 0.3417, 0.07719, 0.3622, 0.1039, 0.3433, 0.1144, 0.3234, 0.08838, 0.3234, 0.08838, 0.3433, 0.1144, 0.321, 0.1291, 0.3025, 0.1051, 0.3025, 0.1051, 0.321, 0.1291, 0.3011, 0.1442, 0.2847, 0.1228, 0.2407, 0.6446, 0.2417, 0.6177, 0.2666, 0.622, 0.2657, 0.6455, 0.2657, 0.6455, 0.2666, 0.622, 0.2933, 0.6236, 0.2925, 0.6447, 0.2925, 0.6447, 0.2933, 0.6236, 0.3147, 0.6222, 0.314, 0.6424, 0.7317, 0.6288, 0.731, 0.649, 0.7095, 0.6513, 0.7103, 0.6302, 0.7103, 0.6302, 0.7095, 0.6513, 0.6827, 0.6521, 0.6835, 0.6286, 0.6835, 0.6286, 0.6827, 0.6521, 0.6577, 0.6513, 0.6587, 0.6244, 0.7286, 0.1655, 0.7153, 0.1421, 0.7354, 0.127, 0.7504, 0.1533, 0.7504, 0.1533, 0.7354, 0.127, 0.7584, 0.1133, 0.7746, 0.1417, 0.7746, 0.1417, 0.7584, 0.1133, 0.7781, 0.1047, 0.7947, 0.1339, 0.3622, 0.1039, 0.38, 0.1329, 0.3606, 0.1426, 0.3433, 0.1144, 0.3433, 0.1144, 0.3606, 0.1426, 0.3369, 0.1552, 0.321, 0.1291, 0.321, 0.1291, 0.3369, 0.1552, 0.3153, 0.1674, 0.3011, 0.1442, 0.2417, 0.6177, 0.2455, 0.5915, 0.2699, 0.599, 0.2666, 0.622, 0.2666, 0.622, 0.2699, 0.599, 0.2963, 0.6031, 0.2933, 0.6236, 0.2933, 0.6236, 0.2963, 0.6031, 0.3176, 0.6025, 0.3147, 0.6222, 0.731, 0.649, 0.7323, 0.6693, 0.7109, 0.6725, 0.7095, 0.6513, 0.7095, 0.6513, 0.7109, 0.6725, 0.6843, 0.6758, 0.6827, 0.6521, 0.6827, 0.6521, 0.6843, 0.6758, 0.6595, 0.6784, 0.6577, 0.6513, 0.7153, 0.1421, 0.6998, 0.1206, 0.718, 0.1028, 0.7354, 0.127, 0.7354, 0.127, 0.718, 0.1028, 0.7396, 0.08711, 0.7584, 0.1133, 0.7584, 0.1133, 0.7396, 0.08711, 0.7587, 0.0778, 0.7781, 0.1047, 0.38, 0.1329, 0.3947, 0.1636, 0.3749, 0.1725, 0.3606, 0.1426, 0.3606, 0.1426, 0.3749, 0.1725, 0.3502, 0.1829, 0.3369, 0.1552, 0.3369, 0.1552, 0.3502, 0.1829, 0.327, 0.192, 0.3153, 0.1674, 0.2455, 0.5915, 0.2521, 0.5665, 0.2756, 0.5771, 0.2699, 0.599, 0.2699, 0.599, 0.2756, 0.5771, 0.3014, 0.5834, 0.2963, 0.6031, 0.2963, 0.6031, 0.3014, 0.5834, 0.3225, 0.5837, 0.3176, 0.6025, 0.7323, 0.6693, 0.7358, 0.6895, 0.7146, 0.6936, 0.7109, 0.6725, 0.7109, 0.6725, 0.7146, 0.6936, 0.6883, 0.6993, 0.6843, 0.6758, 0.6843, 0.6758, 0.6883, 0.6993, 0.6642, 0.7052, 0.6595, 0.6784, 0.6998, 0.1206, 0.6824, 0.1014, 0.6984, 0.08115, 0.718, 0.1028, 0.718, 0.1028, 0.6984, 0.08115, 0.7184, 0.06371, 0.7396, 0.08711, 0.7396, 0.08711, 0.7184, 0.06371, 0.737, 0.05375, 0.7587, 0.0778, 0.3947, 0.1636, 0.4061, 0.1956, 0.386, 0.2036, 0.3749, 0.1725, 0.3749, 0.1725, 0.386, 0.2036, 0.3605, 0.2117, 0.3502, 0.1829, 0.3502, 0.1829, 0.3605, 0.2117, 0.3362, 0.2176, 0.327, 0.192, 0.2521, 0.5665, 0.2613, 0.543, 0.2837, 0.5565, 0.2756, 0.5771, 0.2756, 0.5771, 0.2837, 0.5565, 0.3086, 0.565, 0.3014, 0.5834, 0.3014, 0.5834, 0.3086, 0.565, 0.3294, 0.5661, 0.3225, 0.5837, 0.7358, 0.6895, 0.7413, 0.7091, 0.7203, 0.7141, 0.7146, 0.6936, 0.7146, 0.6936, 0.7203, 0.7141, 0.6948, 0.7222, 0.6883, 0.6993, 0.6883, 0.6993, 0.6948, 0.7222, 0.6715, 0.7314, 0.6642, 0.7052, 0.6824, 0.1014, 0.6634, 0.08476, 0.677, 0.06242, 0.6984, 0.08115, 0.6984, 0.08115, 0.677, 0.06242, 0.6952, 0.04346, 0.7184, 0.06371, 0.7184, 0.06371, 0.6952, 0.04346, 0.7132, 0.03294, 0.737, 0.05375, 0.4061, 0.1956, 0.414, 0.2283, 0.3938, 0.2354, 0.386, 0.2036, 0.386, 0.2036, 0.3938, 0.2354, 0.3676, 0.2411, 0.3605, 0.2117, 0.3605, 0.2117, 0.3676, 0.2411, 0.3425, 0.2437, 0.3362, 0.2176, 0.2613, 0.543, 0.273, 0.5214, 0.2939, 0.5377, 0.2837, 0.5565, 0.2837, 0.5565, 0.2939, 0.5377, 0.3178, 0.5481, 0.3086, 0.565, 0.3086, 0.565, 0.3178, 0.5481, 0.3382, 0.5499, 0.3294, 0.5661, 0.7413, 0.7091, 0.7488, 0.7278, 0.7281, 0.7336, 0.7203, 0.7141, 0.7203, 0.7141, 0.7281, 0.7336, 0.7035, 0.7441, 0.6948, 0.7222, 0.6948, 0.7222, 0.7035, 0.7441, 0.6815, 0.7564, 0.6715, 0.7314, 0.6634, 0.08476, 0.6431, 0.07099, 0.6541, 0.04693, 0.677, 0.06242, 0.677, 0.06242, 0.6541, 0.04693, 0.6705, 0.02671, 0.6952, 0.04346, 0.6952, 0.04346, 0.6705, 0.02671, 0.6877, 0.01573, 0.7132, 0.03294, 0.414, 0.2283, 0.4183, 0.2611, 0.398, 0.2674, 0.3938, 0.2354, 0.3938, 0.2354, 0.398, 0.2674, 0.3715, 0.2706, 0.3676, 0.2411, 0.3676, 0.2411, 0.3715, 0.2706, 0.346, 0.27, 0.3425, 0.2437, 0.273, 0.5214, 0.287, 0.5022, 0.3062, 0.5208, 0.2939, 0.5377, 0.2939, 0.5377, 0.3062, 0.5208, 0.3287, 0.5331, 0.3178, 0.5481, 0.3178, 0.5481, 0.3287, 0.5331, 0.3487, 0.5355, 0.3382, 0.5499, 0.7488, 0.7278, 0.7581, 0.7454, 0.7378, 0.752, 0.7281, 0.7336, 0.7281, 0.7336, 0.7378, 0.752, 0.7143, 0.7646, 0.7035, 0.7441, 0.7035, 0.7441, 0.7143, 0.7646, 0.6939, 0.7798, 0.6815, 0.7564, 0.6431, 0.07099, 0.6218, 0.06033, 0.6302, 0.03495, 0.6541, 0.04693, 0.6541, 0.04693, 0.6302, 0.03495, 0.6446, 0.01374, 0.6705, 0.02671, 0.6705, 0.02671, 0.6446, 0.01374, 0.6611, 0.002409, 0.6877, 0.01573])
me_torus.use_remesh_preserve_volume = False
me_torus.use_remesh_preserve_attributes = False
me_torus.use_mirror_vertex_groups = False
me_torus.update()

# ---- objects
ob_torus = bpy.data.objects.new('Torus', me_torus)
ob_lamp = bpy.data.objects.new('Lamp', light_lamp)
ob_camera = bpy.data.objects.new('Camera', cam_camera)

# ---- transforms, parenting, visibility, modifiers, constraints
ob_torus.location = (0.0, 0.0, 0.0)
ob_torus.lineart.crease_threshold = 0.0
ob_lamp.location = (4.076, 1.005, 5.904)
ob_lamp.rotation_euler = (0.6503, 0.05522, 1.866)
ob_lamp.lock_rotations_4d = False
ob_lamp.empty_display_type = 'ARROWS'
ob_lamp.color = (0.0, 0.0, 0.0, 0.0)
ob_lamp.lineart.crease_threshold = 0.0
ob_camera.location = (7.481, -6.508, 5.344)
ob_camera.rotation_euler = (1.109, 0.0, 0.8149)
ob_camera.lock_rotations_4d = False
ob_camera.empty_display_type = 'ARROWS'
ob_camera.color = (0.0, 0.0, 0.0, 0.0)
ob_camera.display_type = 'WIRE'
ob_camera.lineart.crease_threshold = 0.0

# ---- collection membership
col_collection_1.objects.link(ob_torus)
col_collection_1.objects.link(ob_lamp)
col_collection_1.objects.link(ob_camera)

# ---- scene / render settings (as saved in the file)
scene.camera = ob_camera
scene.frame_start = 1; scene.frame_end = 250; scene.frame_set(1)
scene.render.engine = 'BLENDER_EEVEE_NEXT'
scene.render.resolution_percentage = 50
scene.render.dither_intensity = 0.0
scene.cycles.use_denoising = False
scene.cycles.samples = 128
scene.cycles.sampling_pattern = 'TABULATED_SOBOL'
scene.cycles.use_adaptive_sampling = False
scene.cycles.use_light_tree = False
scene.cycles.blur_glossy = 0.0
scene.cycles.sample_clamp_indirect = 0.0
scene.view_settings.view_transform = 'Standard'
bpy.context.view_layer.update()

